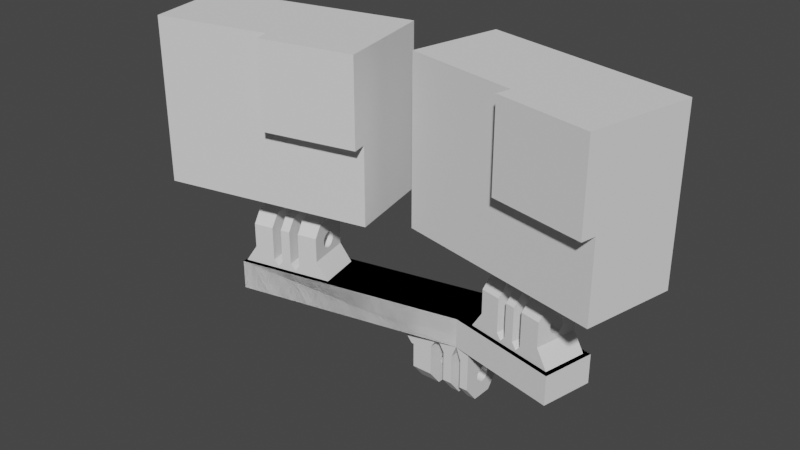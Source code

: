 # Source: DualMount_20cm.blend  (saved by Blender 2.93.21; exported with 4.5.12 LTS)
import bpy
from mathutils import Matrix  # noqa: F401  (used for matrix-valued properties, if any)

bpy.ops.wm.read_factory_settings(use_empty=True)
scene = bpy.context.scene
scene.name = 'Scene'

# ---- collections
col_collection = bpy.data.collections.new('Collection'); scene.collection.children.link(col_collection)

# ---- world
world_world = bpy.data.worlds.new('World'); scene.world = world_world
world_world.use_nodes = True; world_world.node_tree.nodes.clear()
_N = world_world.node_tree.nodes; _L = world_world.node_tree.links
n0 = _N.new('ShaderNodeOutputWorld'); n0.name = 'World Output'; n0.location = (300, 300)
n1 = _N.new('ShaderNodeBackground'); n1.name = 'Background'; n1.location = (10, 300)
n1.inputs[0].default_value = (0.05088, 0.05088, 0.05088, 1.0)
_L.new(n1.outputs[0], n0.inputs[0])
n0.is_active_output = True
world_world.color = (0.05088, 0.05088, 0.05088)
world_world.use_sun_shadow = False
world_world.sun_shadow_jitter_overblur = 0.0

# ---- meshes
me_015 = bpy.data.meshes.new('立方体.015')
me_015.from_pydata([(-1.0, -1.0, -1.0), (-1.0, -1.0, 1.0), (-1.0, 1.0, -1.0), (-1.0, 1.0, 1.0), (1.0, -1.0, -1.0), (1.0, -1.0, 1.0), (1.0, 1.0, -1.0), (1.0, 1.0, 1.0), (0.1042, -1.322, -0.04), (0.1042, -1.322, 1.0), (0.1042, -1.0, 1.0), (1.0, -1.322, -0.04), (1.0, -1.322, 1.0), (1.0, -1.0, -0.04), (1.0, -1.0, 1.0), (1.0, -1.0, 1.0), (1.0, -1.0, -0.04), (1.0, -1.0, -0.04), (0.1042, -1.0, -0.04), (0.1042, -1.0, 1.0)], [], [(0, 1, 3, 2), (2, 3, 7, 6), (17, 4, 6, 7, 15, 16), (19, 1, 0, 4, 17, 18), (2, 6, 4, 0), (15, 7, 3, 1, 19, 10), (5, 15, 10, 19), (8, 9, 19, 18), (15, 14, 13, 16), (13, 14, 12, 11), (11, 12, 9, 8), (13, 11, 8, 18, 17, 16), (5, 19, 9, 12, 14, 15)])
_uv = me_015.uv_layers.new(name='UVマップ')
_uv.uv.foreach_set('vector', [0.375, 0.0, 0.625, 0.0, 0.625, 0.25, 0.375, 0.25, 0.375, 0.25, 0.625, 0.25, 0.625, 0.5, 0.375, 0.5, 0.495, 0.75, 0.375, 0.75, 0.375, 0.5, 0.625, 0.5, 0.625, 0.75, 0.495, 0.75, 0.625, 0.862, 0.625, 1.0, 0.375, 1.0, 0.375, 0.75, 0.495, 0.75, 0.495, 0.862, 0.125, 0.5, 0.375, 0.5, 0.375, 0.75, 0.125, 0.75, 0.625, 0.75, 0.625, 0.5, 0.875, 0.5, 0.875, 0.75, 0.737, 0.75, 0.737, 0.75, 0.625, 0.75, 0.625, 0.75, 0.737, 0.75, 0.737, 0.75, 0.375, 0.0, 0.625, 0.0, 0.625, 0.25, 0.375, 0.25, 0.625, 0.5, 0.625, 0.5, 0.375, 0.5, 0.375, 0.5, 0.375, 0.5, 0.625, 0.5, 0.625, 0.75, 0.375, 0.75, 0.375, 0.75, 0.625, 0.75, 0.625, 1.0, 0.375, 1.0, 0.375, 0.5, 0.375, 0.75, 0.125, 0.75, 0.125, 0.5, 0.375, 0.5, 0.375, 0.5, 0.625, 0.5, 0.875, 0.5, 0.875, 0.75, 0.625, 0.75, 0.625, 0.5, 0.625, 0.5])
me_015.use_remesh_fix_poles = True
me_015.use_remesh_preserve_attributes = False
me_015.update()
me_018 = bpy.data.meshes.new('立方体.018')
me_018.from_pydata([(-1.0, -1.0, -1.0), (-1.0, -1.0, 1.0), (-1.0, 1.0, -1.0), (-1.0, 1.0, 1.0), (1.0, -1.0, -1.0), (1.0, -1.0, 1.0), (1.0, 1.0, -1.0), (1.0, 1.0, 1.0), (0.1042, -1.322, -0.04), (0.1042, -1.322, 1.0), (0.1042, -1.0, 1.0), (1.0, -1.322, -0.04), (1.0, -1.322, 1.0), (1.0, -1.0, -0.04), (1.0, -1.0, 1.0), (1.0, -1.0, 1.0), (1.0, -1.0, -0.04), (1.0, -1.0, -0.04), (0.1042, -1.0, -0.04), (0.1042, -1.0, 1.0)], [], [(0, 1, 3, 2), (2, 3, 7, 6), (17, 4, 6, 7, 15, 16), (19, 1, 0, 4, 17, 18), (2, 6, 4, 0), (15, 7, 3, 1, 19, 10), (5, 15, 10, 19), (8, 9, 19, 18), (15, 14, 13, 16), (13, 14, 12, 11), (11, 12, 9, 8), (13, 11, 8, 18, 17, 16), (5, 19, 9, 12, 14, 15)])
_uv = me_018.uv_layers.new(name='UVマップ')
_uv.uv.foreach_set('vector', [0.375, 0.0, 0.625, 0.0, 0.625, 0.25, 0.375, 0.25, 0.375, 0.25, 0.625, 0.25, 0.625, 0.5, 0.375, 0.5, 0.495, 0.75, 0.375, 0.75, 0.375, 0.5, 0.625, 0.5, 0.625, 0.75, 0.495, 0.75, 0.625, 0.862, 0.625, 1.0, 0.375, 1.0, 0.375, 0.75, 0.495, 0.75, 0.495, 0.862, 0.125, 0.5, 0.375, 0.5, 0.375, 0.75, 0.125, 0.75, 0.625, 0.75, 0.625, 0.5, 0.875, 0.5, 0.875, 0.75, 0.737, 0.75, 0.737, 0.75, 0.625, 0.75, 0.625, 0.75, 0.737, 0.75, 0.737, 0.75, 0.375, 0.0, 0.625, 0.0, 0.625, 0.25, 0.375, 0.25, 0.625, 0.5, 0.625, 0.5, 0.375, 0.5, 0.375, 0.5, 0.375, 0.5, 0.625, 0.5, 0.625, 0.75, 0.375, 0.75, 0.375, 0.75, 0.625, 0.75, 0.625, 1.0, 0.375, 1.0, 0.375, 0.5, 0.375, 0.75, 0.125, 0.75, 0.125, 0.5, 0.375, 0.5, 0.375, 0.5, 0.625, 0.5, 0.875, 0.5, 0.875, 0.75, 0.625, 0.75, 0.625, 0.5, 0.625, 0.5])
me_018.use_remesh_fix_poles = True
me_018.use_remesh_preserve_attributes = False
me_018.update()
me_016 = bpy.data.meshes.new('立方体.016')
me_016.from_pydata([(-2.0, -1.0, -1.0), (-2.0, -1.0, 1.0), (-2.0, 1.0, -1.0), (-2.0, 1.0, 1.0), (-1.192e-07, -1.0, -1.0), (-1.192e-07, -1.0, 1.0), (-1.192e-07, 1.0, -1.0), (-1.192e-07, 1.0, 1.0)], [], [(0, 1, 3, 2), (2, 3, 7, 6), (6, 7, 5, 4), (4, 5, 1, 0), (2, 6, 4, 0), (7, 3, 1, 5)])
_uv = me_016.uv_layers.new(name='UVマップ')
_uv.uv.foreach_set('vector', [0.375, 0.0, 0.625, 0.0, 0.625, 0.25, 0.375, 0.25, 0.375, 0.25, 0.625, 0.25, 0.625, 0.5, 0.375, 0.5, 0.375, 0.5, 0.625, 0.5, 0.625, 0.75, 0.375, 0.75, 0.375, 0.75, 0.625, 0.75, 0.625, 1.0, 0.375, 1.0, 0.125, 0.5, 0.375, 0.5, 0.375, 0.75, 0.125, 0.75, 0.625, 0.5, 0.875, 0.5, 0.875, 0.75, 0.625, 0.75])
me_016.use_remesh_fix_poles = True
me_016.use_remesh_preserve_attributes = False
me_016.update()
me_004 = bpy.data.meshes.new('立方体.004')
me_004.from_pydata([(0.0, -1.0, -1.0), (0.0, -1.0, 1.0), (0.0, 1.0, -1.0), (0.0, 1.0, 1.0), (2.0, -1.0, -1.0), (2.0, -1.0, 1.0), (2.0, 1.0, -1.0), (2.0, 1.0, 1.0)], [], [(0, 1, 3, 2), (2, 3, 7, 6), (6, 7, 5, 4), (4, 5, 1, 0), (2, 6, 4, 0), (7, 3, 1, 5)])
_uv = me_004.uv_layers.new(name='UVマップ')
_uv.uv.foreach_set('vector', [0.375, 0.0, 0.625, 0.0, 0.625, 0.25, 0.375, 0.25, 0.375, 0.25, 0.625, 0.25, 0.625, 0.5, 0.375, 0.5, 0.375, 0.5, 0.625, 0.5, 0.625, 0.75, 0.375, 0.75, 0.375, 0.75, 0.625, 0.75, 0.625, 1.0, 0.375, 1.0, 0.125, 0.5, 0.375, 0.5, 0.375, 0.75, 0.125, 0.75, 0.625, 0.5, 0.875, 0.5, 0.875, 0.75, 0.625, 0.75])
me_004.use_remesh_fix_poles = True
me_004.use_remesh_preserve_attributes = False
me_004.update()
me_002 = bpy.data.meshes.new('立方体.002')
me_002.from_pydata([(-2.0, -1.0, -1.0), (-2.0, -1.0, 1.0), (-2.0, 1.0, -1.0), (-2.0, 1.0, 1.0), (-1.192e-07, -1.0, -1.0), (-1.192e-07, -1.0, 1.0), (-1.192e-07, 1.0, -1.0), (-1.192e-07, 1.0, 1.0), (-0.09152, -0.9135, -1.0), (-0.09152, -0.9135, 1.0), (0.09152, 0.9135, -1.0), (0.09152, 0.9135, 1.0), (0.8243, -2.726, -1.0), (0.8243, -2.726, 1.0), (1.007, -0.8987, -1.0), (1.007, -0.8987, 1.0), (-1.192e-07, -1.19e-06, 1.0), (-1.192e-07, -1.19e-06, -1.0), (-0.04783, -1.0, 1.0), (-0.04783, -1.0, -1.0), (1.006e-07, 1.0, -1.0), (1.006e-07, 1.0, 1.0), (0.09152, 0.9135, -1.0), (0.09152, 0.9135, 1.0), (1.192e-07, 1.19e-06, 1.0), (1.192e-07, 1.19e-06, -1.0), (0.04783, 1.0, 1.0), (0.04783, 1.0, -1.0)], [], [(0, 1, 3, 2), (2, 3, 7, 6), (6, 7, 16, 17), (1, 0, 19, 18), (8, 19, 0, 2, 6, 17), (4, 19, 8, 17), (3, 1, 18, 9, 16, 7), (16, 9, 18, 5), (16, 11, 10, 17), (10, 11, 15, 14), (14, 15, 13, 12), (12, 13, 18, 19), (4, 17, 10, 14, 12, 19), (16, 5, 18, 13, 15, 11), (21, 20, 25, 24), (27, 20, 21, 26), (20, 27, 22, 25), (24, 23, 26, 21), (22, 23, 24, 25), (26, 23, 22, 27)])
_uv = me_002.uv_layers.new(name='UVマップ')
_uv.uv.foreach_set('vector', [0.375, 0.0, 0.625, 0.0, 0.625, 0.25, 0.375, 0.25, 0.375, 0.25, 0.625, 0.25, 0.625, 0.5, 0.375, 0.5, 0.375, 0.5, 0.625, 0.5, 0.625, 0.625, 0.375, 0.625, 0.625, 1.0, 0.375, 1.0, 0.375, 0.756, 0.625, 0.756, 0.3636, 0.7392, 0.369, 0.75, 0.125, 0.75, 0.125, 0.5, 0.375, 0.5, 0.375, 0.625, 0.375, 0.75, 0.369, 0.75, 0.3636, 0.7392, 0.375, 0.625, 0.875, 0.5, 0.875, 0.75, 0.631, 0.75, 0.6364, 0.7392, 0.625, 0.625, 0.625, 0.5, 0.625, 0.625, 0.6364, 0.7392, 0.631, 0.75, 0.625, 0.75, 0.625, 0.125, 0.625, 0.25, 0.375, 0.25, 0.375, 0.125, 0.375, 0.25, 0.625, 0.25, 0.625, 0.5, 0.375, 0.5, 0.375, 0.5, 0.625, 0.5, 0.625, 0.75, 0.375, 0.75, 0.375, 0.75, 0.625, 0.75, 0.625, 0.9881, 0.375, 0.9881, 0.1478, 0.7392, 0.125, 0.625, 0.125, 0.5, 0.375, 0.5, 0.375, 0.75, 0.1369, 0.75, 0.875, 0.625, 0.8522, 0.7392, 0.8631, 0.75, 0.625, 0.75, 0.625, 0.5, 0.875, 0.5, 0.625, 0.75, 0.375, 0.75, 0.375, 0.625, 0.625, 0.625, 0.375, 0.756, 0.375, 0.75, 0.625, 0.75, 0.625, 0.756, 0.375, 0.75, 0.369, 0.75, 0.3636, 0.7392, 0.375, 0.625, 0.625, 0.625, 0.6364, 0.7392, 0.631, 0.75, 0.625, 0.75, 0.375, 0.0, 0.625, 0.0, 0.625, 0.125, 0.375, 0.125, 0.625, 0.9881, 0.625, 1.0, 0.375, 1.0, 0.375, 0.9881])
me_002.use_remesh_fix_poles = True
me_002.use_remesh_preserve_attributes = False
me_002.update()
me_009 = bpy.data.meshes.new('立方体.009')
me_009.from_pydata([(-0.04678, 0.9781, -1.0), (-0.04678, 0.9781, 1.0), (0.04678, 0.9781, -1.0), (0.04678, 0.9781, 1.0), (6.094e-08, 1.274e-06, 1.0), (6.094e-08, 1.274e-06, -1.0), (5.44e-08, 1.022, 1.0), (5.44e-08, 1.022, -1.0)], [], [(1, 0, 5, 4), (7, 0, 1, 6), (0, 7, 2, 5), (4, 3, 6, 1), (2, 3, 4, 5), (6, 3, 2, 7)])
_uv = me_009.uv_layers.new(name='UVマップ')
_uv.uv.foreach_set('vector', [0.625, 0.75, 0.375, 0.75, 0.375, 0.625, 0.625, 0.625, 0.375, 0.756, 0.375, 0.75, 0.625, 0.75, 0.625, 0.756, 0.375, 0.75, 0.369, 0.75, 0.3636, 0.7392, 0.375, 0.625, 0.625, 0.625, 0.6364, 0.7392, 0.631, 0.75, 0.625, 0.75, 0.375, 0.0, 0.625, 0.0, 0.625, 0.125, 0.375, 0.125, 0.625, 0.9881, 0.625, 1.0, 0.375, 1.0, 0.375, 0.9881])
me_009.use_remesh_fix_poles = True
me_009.use_remesh_preserve_attributes = False
me_009.update()
me_017 = bpy.data.meshes.new('立方体.017')
me_017.from_pydata([(-1.0, -1.0, -1.0), (-1.0, 1.0, -1.0), (1.0, -1.0, -1.0), (1.0, 1.0, -1.0), (-0.1379, 1.0, 0.08108), (-0.1379, 1.0, -0.6486), (-0.1379, 1.0, -0.4054), (-0.1379, -1.0, 0.08108), (-0.1379, -1.0, -0.4054), (-0.1379, -1.0, -0.6486), (0.262, 1.0, -0.8919), (0.262, -1.0, -0.8919), (-1.0, -1.0, 0.5472), (-1.0, -0.5472, 1.0), (-1.0, 0.5472, 1.0), (-1.0, 1.0, 0.5472), (1.0, -0.5472, 1.0), (1.0, -1.0, 0.5472), (1.0, 1.0, 0.5472), (1.0, 0.5472, 1.0), (-0.1379, 0.5472, 1.0), (-0.1379, 1.0, 0.5472), (-0.1379, -1.0, 0.5472), (-0.1379, -0.5472, 1.0), (1.0, -1.0, -0.3514), (1.0, 1.0, -0.3514), (1.345, -1.0, -1.0), (1.345, 1.0, -1.0), (-1.345, -1.0, -1.0), (-1.345, 1.0, -1.0), (-1.0, -1.0, -0.3514), (-1.0, 1.0, -0.3514), (1.0, -0.3388, 0.2759), (1.0, -0.3256, 0.2959), (1.0, -0.2037, -0.08503), (-1.0, -0.3256, 0.2959), (-1.0, -0.3049, 0.3273), (-0.1379, -0.3596, 0.2202), (-1.0, -0.3049, -0.003008), (1.0, -0.2593, -0.04806), (-0.1379, -0.3388, 0.2759), (-1.0, -0.2593, 0.3724), (-0.1379, -0.3049, -0.003008), (1.0, -0.3049, -0.003008), (-1.0, -0.2037, 0.4094), (-0.1379, -0.351, 0.08108), (-0.1379, -0.3596, 0.1042), (-1.0, -0.1403, 0.4368), (1.0, -0.3596, 0.1042), (1.0, -0.3667, 0.1622), (1.0, -0.3388, 0.04839), (1.0, -0.3596, 0.2202), (-0.1379, -0.3049, 0.3273), (-1.0, 0.3256, 0.2959), (-0.1379, -0.2593, 0.3724), (-1.0, 0.3049, 0.3273), (-0.1379, -0.2037, 0.4094), (1.0, 0.3388, 0.04839), (-1.0, 0.2593, 0.3724), (1.0, 0.3667, 0.1622), (1.0, 0.3596, 0.1042), (1.0, 0.3596, 0.2202), (-1.0, 0.2037, 0.4094), (-1.0, -0.3388, 0.04839), (-0.1379, -0.3388, 0.04839), (-0.1379, -0.1403, 0.4368), (-1.0, 0.1403, 0.4368), (1.0, 0.3388, 0.2759), (1.0, 0.3256, 0.2959), (-0.1379, 0.3596, 0.2202), (-0.1379, 0.3388, 0.2759), (-1.0, 0.07153, 0.4537), (1.0, 0.2037, -0.08503), (-0.1379, 0.3667, 0.1622), (-1.0, -0.07153, 0.4537), (1.0, 0.2593, -0.04806), (-0.1379, -0.2593, -0.04806), (-1.0, 4.372e-09, 0.4595), (-1.0, -0.3596, 0.1042), (-0.1379, 0.3049, 0.3273), (1.0, 0.3049, -0.003008), (-1.0, -0.3388, 0.2759), (-0.1379, 0.2593, 0.3724), (-1.0, -0.2037, -0.08503), (-0.1379, 0.351, 0.08108), (1.0, -0.1403, -0.1125), (1.0, -1.603e-08, -0.1351), (1.0, -0.07153, -0.1294), (-1.0, 0.3667, 0.1622), (1.0, 0.07153, -0.1294), (1.0, 0.1403, -0.1125), (-0.1379, 0.3596, 0.1042), (-0.1379, 0.3049, -0.003008), (-0.1379, 0.3388, 0.04839), (-1.0, -0.2593, -0.04806), (-0.1379, 0.2037, 0.4094), (-0.1379, 0.2593, -0.04806), (1.0, -0.3049, 0.3273), (-1.0, 0.3596, 0.1042), (-0.1379, 0.1403, 0.4368), (1.0, -0.2593, 0.3724), (-1.0, -0.3667, 0.1622), (-1.0, -0.3596, 0.2202), (1.0, -0.2037, 0.4094), (-0.1379, 0.07153, 0.4537), (-0.1379, -0.3667, 0.1622), (-0.1379, -0.2037, -0.08503), (-0.1379, -0.07153, -0.1294), (-0.1379, -0.1403, -0.1125), (-0.1379, -1.603e-08, -0.1351), (-0.1379, 0.07153, -0.1294), (-0.1379, -0.07153, 0.4537), (-0.1379, 0.2037, -0.08503), (-0.1379, 0.1403, -0.1125), (1.0, -0.1403, 0.4368), (-1.0, 0.3388, 0.04839), (-1.0, 0.3596, 0.2202), (-0.1379, 4.372e-09, 0.4595), (1.0, 0.3049, 0.3273), (1.0, 0.2593, 0.3724), (1.0, 0.2037, 0.4094), (-1.0, 0.3388, 0.2759), (1.0, 0.1403, 0.4368), (-1.0, 0.2037, -0.08503), (1.0, 0.07153, 0.4537), (-1.0, 0.2593, -0.04806), (1.0, -0.07153, 0.4537), (1.0, 4.372e-09, 0.4595), (-1.0, 0.3049, -0.003008), (-1.0, -0.1403, -0.1125), (-1.0, -1.603e-08, -0.1351), (-1.0, -0.07153, -0.1294), (-1.0, 0.07153, -0.1294), (-1.0, 0.1403, -0.1125), (-0.4138, -0.5472, 1.0), (-0.4138, 0.07153, -0.1294), (-0.4138, 0.5472, 1.0), (-0.1379, 1.0, -0.6486), (-0.4138, -0.3388, 0.04839), (-0.4138, 0.3596, 0.1042), (-0.4138, 0.2593, 0.3724), (-0.4138, 0.1403, -0.1125), (-0.4138, -0.2593, 0.3724), (-0.4138, 0.3667, 0.1622), (-0.1379, -1.0, -0.6486), (-0.4138, 1.0, 0.0944), (-0.4138, -1.603e-08, -0.1351), (-0.4138, -0.2037, 0.4094), (-0.4138, 1.0, 0.5472), (-0.4138, 0.3388, 0.04839), (-0.4138, 0.3049, 0.3273), (-0.4138, -0.3596, 0.1042), (-0.4138, -1.0, 0.5472), (-0.4138, 0.3388, 0.2759), (-0.4138, -0.07153, -0.1294), (-0.4138, 1.0, -0.6973), (-0.4138, -0.1403, 0.4368), (-0.4138, 0.3049, -0.003008), (-0.4138, -0.07153, 0.4537), (-0.4138, -0.1403, -0.1125), (-0.2828, 1.0, -0.9027), (-0.4138, -0.3667, 0.1622), (-0.269, 1.0, -0.9027), (-0.4138, 0.3596, 0.2202), (-0.1379, 1.0, -0.6973), (-0.4138, -0.2037, -0.08503), (-0.4138, -1.0, 0.0944), (-0.4138, 4.372e-09, 0.4595), (-0.4138, -0.3596, 0.2202), (-0.4138, 0.2593, -0.04806), (-0.4138, -0.2593, -0.04806), (-0.4138, -1.0, -0.6973), (-0.4138, 0.07153, 0.4537), (-0.4138, -0.3388, 0.2759), (-0.4138, 0.2037, -0.08503), (-0.4138, -0.3049, -0.003008), (-0.2828, -1.0, -0.9027), (-0.269, -1.0, -0.9027), (-0.4138, 0.1403, 0.4368), (-0.1379, -1.0, -0.6973), (-0.4138, -0.3049, 0.3273), (-0.4138, 0.2037, 0.4094), (0.4138, 0.5472, 1.0), (0.4138, -0.5472, 1.0), (0.4138, -0.3388, 0.04839), (0.1379, 0.2037, -0.08503), (0.4138, 0.2037, 0.4094), (0.4138, -0.3049, -0.003008), (0.2619, -1.0, -0.8916), (0.1379, 0.1403, -0.1125), (0.1379, 1.0, 0.08108), (0.1379, 1.0, 0.5472), (0.4138, -0.2593, 0.3724), (0.2619, 1.0, -0.8916), (0.4138, 0.2593, 0.3724), (0.4138, 1.0, 0.5472), (0.4138, 1.0, 0.0944), (0.4138, -0.3049, 0.3273), (0.1379, -0.3049, -0.003008), (0.4138, 0.1403, -0.1125), (0.1379, 0.2037, 0.4094), (0.4138, 0.07153, -0.1294), (0.1379, -0.2593, 0.3724), (0.4138, 1.0, -0.6973), (0.2621, -1.0, -0.8919), (0.1379, -0.3388, 0.04839), (0.1379, 0.2593, 0.3724), (0.2621, 1.0, -0.8919), (0.1379, -0.2037, 0.4094), (0.1379, 0.07153, -0.1294), (0.1379, -0.5472, 1.0), (0.4138, 0.3049, 0.3273), (0.4138, -0.2037, 0.4094), (0.1379, -1.0, 0.5472), (0.1379, 0.3049, 0.3273), (0.1379, -1.0, 0.08108), (0.4138, -1.603e-08, -0.1351), (0.4138, 0.3388, 0.2759), (0.4138, 0.3596, 0.1042), (0.1379, -0.3596, 0.1042), (0.4138, 0.3667, 0.1622), (0.269, 1.0, -0.9027), (0.2828, 1.0, -0.9027), (0.1379, -0.1403, 0.4368), (0.1379, -1.603e-08, -0.1351), (0.1379, 0.3667, 0.1622), (0.1379, 1.0, -0.6973), (0.4138, -0.1403, 0.4368), (0.1379, 0.5472, 1.0), (0.4138, -0.3596, 0.1042), (0.1379, 0.3596, 0.1042), (0.4138, -0.07153, -0.1294), (0.4138, -1.0, 0.5472), (0.1379, 0.3388, 0.2759), (0.4138, 0.3388, 0.04839), (0.1379, -0.07153, -0.1294), (0.4138, 0.3596, 0.2202), (0.1379, -0.3667, 0.1622), (0.4138, -0.1403, -0.1125), (0.1379, -0.07153, 0.4537), (0.4138, -0.3667, 0.1622), (0.4138, -1.0, 0.0944), (0.4138, -0.07153, 0.4537), (0.1379, 0.3388, 0.04839), (0.1379, 0.3596, 0.2202), (0.4138, -1.0, -0.6973), (0.1379, -0.1403, -0.1125), (0.4138, 4.372e-09, 0.4595), (0.4138, -0.2037, -0.08503), (0.1379, -0.3596, 0.2202), (0.4138, -0.3596, 0.2202), (0.4138, 0.3049, -0.003008), (0.1379, 4.372e-09, 0.4595), (0.1379, -0.2037, -0.08503), (0.1379, 0.3049, -0.003008), (0.4138, 0.07153, 0.4537), (0.4138, -0.2593, -0.04806), (0.4138, 0.2593, -0.04806), (0.1379, -0.3388, 0.2759), (0.4138, -0.3388, 0.2759), (0.1379, -0.2593, -0.04806), (0.269, -1.0, -0.9027), (0.2828, -1.0, -0.9027), (0.1379, 0.07153, 0.4537), (0.1379, 0.2593, -0.04806), (0.1379, -1.0, -0.6973), (0.4138, 0.1403, 0.4368), (0.1379, -0.3049, 0.3273), (0.4138, 0.2037, -0.08503), (0.1379, 0.1403, 0.4368)], [], [(134, 13, 14, 136), (67, 68, 18, 3, 2, 17, 33, 32, 51, 49, 48, 50, 43, 39, 34, 85, 87, 86, 89, 90, 72, 75, 80, 57, 60, 59, 61), (33, 17, 16, 19, 18, 68, 118, 119, 120, 122, 124, 127, 126, 114, 103, 100, 97), (182, 19, 16, 183), (53, 15, 14, 13, 12, 35, 36, 41, 44, 47, 74, 77, 71, 66, 62, 58, 55), (81, 35, 12, 0, 1, 15, 53, 121, 116, 88, 98, 115, 128, 125, 123, 133, 132, 130, 131, 129, 83, 94, 38, 63, 78, 101, 102), (1, 0, 2, 3), (207, 10, 193, 226, 190, 191, 21, 4, 6, 5, 137, 164, 162, 160, 155, 145, 148, 15, 1, 3, 18, 195, 196, 203, 222, 221), (91, 84, 4, 21, 20, 23, 22, 7, 45, 46, 105, 37, 40, 52, 54, 56, 65, 111, 117, 104, 99, 95, 82, 79, 70, 69, 73), (210, 23, 20, 228), (64, 45, 7, 8, 6, 4, 84, 93, 92, 96, 112, 113, 110, 109, 107, 108, 106, 76, 42), (8, 9, 5, 6), (137, 5, 9, 144), (10, 11, 188, 193), (204, 11, 10, 207), (14, 15, 148, 136), (12, 13, 134, 152), (22, 23, 210, 213), (195, 18, 19, 182), (20, 21, 191, 228), (183, 16, 17, 232), (11, 204, 261, 262, 245, 241, 232, 17, 2, 0, 12, 152, 166, 171, 176, 177, 179, 144, 9, 8, 7, 22, 213, 215, 265, 188), (2, 24, 25, 3), (24, 2, 26), (25, 27, 3), (3, 27, 26, 2), (25, 24, 26, 27), (1, 31, 30, 0), (29, 1, 0, 28), (29, 31, 1), (30, 31, 29, 28), (28, 0, 30), (220, 59, 60, 218), (98, 88, 143, 139), (230, 91, 73, 225), (115, 98, 139, 149), (218, 60, 57, 234), (243, 93, 84, 91, 230), (157, 128, 115, 149), (57, 80, 251, 234), (254, 92, 93, 243), (125, 128, 157, 169), (80, 75, 257, 251), (264, 96, 92, 254), (174, 123, 125, 169), (257, 75, 72, 268), (185, 112, 96, 264), (141, 133, 123, 174), (268, 72, 90, 199), (189, 113, 112, 185), (135, 132, 133, 141), (90, 89, 201, 199), (209, 110, 113, 189), (146, 130, 132, 135), (89, 86, 216, 201), (224, 109, 110, 209), (154, 131, 130, 146), (86, 87, 231, 216), (235, 107, 109, 224), (159, 129, 131, 154), (87, 85, 238, 231), (246, 108, 107, 235), (165, 83, 129, 159), (238, 85, 34, 248), (253, 106, 108, 246), (170, 94, 83, 165), (248, 34, 39, 256), (260, 76, 106, 253), (175, 38, 94, 170), (256, 39, 43, 187), (42, 76, 260, 198), (63, 38, 175, 138), (187, 43, 50, 184), (64, 42, 198, 205), (78, 63, 138, 151), (46, 45, 64, 205, 219), (184, 50, 48, 229), (101, 78, 151, 161), (105, 46, 219, 237), (229, 48, 49, 240), (102, 101, 161, 168), (37, 105, 237, 249), (240, 49, 51, 250), (81, 102, 168, 173), (40, 37, 249, 258), (250, 51, 32, 259), (180, 36, 35, 81, 173), (52, 40, 258, 267), (32, 33, 97, 197, 259), (54, 52, 267, 202), (41, 36, 180, 142), (197, 97, 100, 192), (44, 41, 142, 147), (56, 54, 202, 208), (192, 100, 103, 212), (47, 44, 147, 156), (65, 56, 208, 223), (212, 103, 114, 227), (74, 47, 156, 158), (111, 65, 223, 239), (227, 114, 126, 242), (77, 74, 158, 167), (242, 126, 127, 247), (117, 111, 239, 252), (71, 77, 167, 172), (247, 127, 124, 255), (104, 117, 252, 263), (66, 71, 172, 178), (255, 124, 122, 266), (99, 104, 263, 269), (62, 66, 178, 181), (266, 122, 120, 186), (95, 99, 269, 200), (58, 62, 181, 140), (186, 120, 119, 194), (82, 95, 200, 206), (55, 58, 140, 150), (194, 119, 118, 211), (79, 82, 206, 214), (53, 55, 150, 153, 121), (118, 68, 67, 217, 211), (233, 70, 79, 214), (116, 121, 153, 163), (67, 61, 236, 217), (244, 69, 70, 233), (236, 61, 59, 220), (88, 116, 163, 143), (225, 73, 69, 244), (161, 166, 152, 134, 136, 148, 145, 143, 163, 153, 150, 140, 181, 178, 172, 167, 158, 156, 147, 142, 180, 173, 168), (151, 138, 175, 170, 165, 159, 154, 146, 135, 141, 174, 169, 157, 149, 139, 143, 145, 155, 171, 166, 161), (144, 179, 164, 137), (160, 162, 177, 176), (171, 155, 160, 176), (177, 162, 164, 179), (190, 225, 244, 233, 214, 206, 200, 269, 263, 252, 239, 223, 208, 202, 267, 258, 249, 237, 215, 213, 210, 228, 191), (190, 226, 265, 215, 237, 219, 205, 198, 260, 253, 246, 235, 224, 209, 189, 185, 264, 254, 243, 230, 225), (220, 196, 195, 182, 183, 232, 241, 240, 250, 259, 197, 192, 212, 227, 242, 247, 255, 266, 186, 194, 211, 217, 236), (187, 184, 229, 240, 241, 245, 203, 196, 220, 218, 234, 251, 257, 268, 199, 201, 216, 231, 238, 248, 256), (221, 222, 262, 261), (207, 221, 261, 204), (193, 188, 265, 226), (262, 222, 203, 245)])
_uv = me_017.uv_layers.new(name='UVマップ')
_uv.uv.foreach_set('vector', [0.8017, 0.6934, 0.875, 0.6934, 0.875, 0.5566, 0.8017, 0.5566, 0.5345, 0.5827, 0.537, 0.5843, 0.5684, 0.5, 0.375, 0.5, 0.375, 0.75, 0.5684, 0.75, 0.537, 0.6657, 0.5345, 0.6673, 0.5275, 0.67, 0.5203, 0.6708, 0.513, 0.67, 0.506, 0.6673, 0.4996, 0.6631, 0.494, 0.6574, 0.4894, 0.6505, 0.4859, 0.6425, 0.4838, 0.6339, 0.4831, 0.625, 0.4838, 0.6161, 0.4859, 0.6075, 0.4894, 0.5995, 0.494, 0.5926, 0.4996, 0.5869, 0.506, 0.5827, 0.513, 0.58, 0.5203, 0.5792, 0.5275, 0.58, 0.537, 0.6657, 0.5684, 0.75, 0.625, 0.6934, 0.625, 0.5566, 0.5684, 0.5, 0.537, 0.5843, 0.5409, 0.5869, 0.5465, 0.5926, 0.5512, 0.5995, 0.5546, 0.6075, 0.5567, 0.6161, 0.5574, 0.625, 0.5567, 0.6339, 0.5546, 0.6425, 0.5512, 0.6505, 0.5465, 0.6574, 0.5409, 0.6631, 0.6983, 0.5566, 0.625, 0.5566, 0.625, 0.6934, 0.6983, 0.6934, 0.537, 0.1657, 0.5684, 0.25, 0.625, 0.1934, 0.625, 0.0566, 0.5684, 0.0, 0.537, 0.0843, 0.5409, 0.08689, 0.5465, 0.09259, 0.5512, 0.09954, 0.5546, 0.1075, 0.5567, 0.1161, 0.5574, 0.125, 0.5567, 0.1339, 0.5546, 0.1425, 0.5512, 0.1505, 0.5465, 0.1574, 0.5409, 0.1631, 0.5345, 0.08266, 0.537, 0.0843, 0.5684, 0.0, 0.375, 0.0, 0.375, 0.25, 0.5684, 0.25, 0.537, 0.1657, 0.5345, 0.1673, 0.5275, 0.17, 0.5203, 0.1708, 0.513, 0.17, 0.506, 0.1673, 0.4996, 0.1631, 0.494, 0.1574, 0.4894, 0.1505, 0.4859, 0.1425, 0.4838, 0.1339, 0.4831, 0.125, 0.4838, 0.1161, 0.4859, 0.1075, 0.4894, 0.09954, 0.494, 0.09259, 0.4996, 0.08689, 0.506, 0.08266, 0.513, 0.08005, 0.5203, 0.07917, 0.5275, 0.08005, 0.125, 0.5, 0.125, 0.75, 0.375, 0.75, 0.375, 0.5, 0.3885, 0.4078, 0.3885, 0.4078, 0.3886, 0.4077, 0.4128, 0.3922, 0.5101, 0.3922, 0.5684, 0.3922, 0.5684, 0.3578, 0.5101, 0.3578, 0.4493, 0.3578, 0.4189, 0.3578, 0.4189, 0.3578, 0.4128, 0.3578, 0.3872, 0.3414, 0.3872, 0.3397, 0.4128, 0.3233, 0.5118, 0.3233, 0.5684, 0.3233, 0.5684, 0.25, 0.375, 0.25, 0.375, 0.5, 0.5684, 0.5, 0.5684, 0.4267, 0.5118, 0.4267, 0.4128, 0.4267, 0.3872, 0.4103, 0.3872, 0.4086, 0.503, 0.5853, 0.5, 0.5863, 0.5, 0.5147, 0.5599, 0.5147, 0.6181, 0.5646, 0.6181, 0.6854, 0.5599, 0.7353, 0.5, 0.7353, 0.5, 0.6637, 0.503, 0.6647, 0.5104, 0.6654, 0.5179, 0.6647, 0.525, 0.6624, 0.5316, 0.6586, 0.5374, 0.6536, 0.5422, 0.6475, 0.5457, 0.6405, 0.5479, 0.6329, 0.5486, 0.625, 0.5479, 0.6171, 0.5457, 0.6095, 0.5422, 0.6025, 0.5374, 0.5964, 0.5316, 0.5914, 0.525, 0.5876, 0.5179, 0.5853, 0.5104, 0.5846, 0.7328, 0.6934, 0.7672, 0.6934, 0.7672, 0.5566, 0.7328, 0.5566, 0.4958, 0.6624, 0.5, 0.6637, 0.5, 0.7353, 0.4375, 0.7353, 0.4375, 0.5147, 0.5, 0.5147, 0.5, 0.5863, 0.4958, 0.5876, 0.4892, 0.5914, 0.4834, 0.5964, 0.4787, 0.6025, 0.4751, 0.6095, 0.473, 0.6171, 0.4722, 0.625, 0.473, 0.6329, 0.4751, 0.6405, 0.4787, 0.6475, 0.4834, 0.6536, 0.4892, 0.6586, 0.4375, 0.7353, 0.4062, 0.7353, 0.4062, 0.5147, 0.4375, 0.5147, 0.4062, 0.5147, 0.4062, 0.5147, 0.4062, 0.7353, 0.4062, 0.7353, 0.245, 0.5147, 0.245, 0.7353, 0.2448, 0.7353, 0.2448, 0.5147, 0.245, 0.7353, 0.245, 0.7353, 0.245, 0.5147, 0.245, 0.5147, 0.625, 0.25, 0.5684, 0.25, 0.5684, 0.3233, 0.625, 0.3233, 0.5684, 1.0, 0.625, 1.0, 0.625, 0.9267, 0.5684, 0.9267, 0.5684, 0.8922, 0.625, 0.8922, 0.625, 0.8578, 0.5684, 0.8578, 0.5684, 0.4267, 0.5684, 0.5, 0.625, 0.5, 0.625, 0.4267, 0.625, 0.3578, 0.5684, 0.3578, 0.5684, 0.3922, 0.625, 0.3922, 0.625, 0.8233, 0.625, 0.75, 0.5684, 0.75, 0.5684, 0.8233, 0.3885, 0.8422, 0.3885, 0.8422, 0.3872, 0.8414, 0.3872, 0.8397, 0.4128, 0.8233, 0.5118, 0.8233, 0.5684, 0.8233, 0.5684, 0.75, 0.375, 0.75, 0.375, 1.0, 0.5684, 1.0, 0.5684, 0.9267, 0.5118, 0.9267, 0.4128, 0.9267, 0.3872, 0.9103, 0.3872, 0.9086, 0.4128, 0.8922, 0.4189, 0.8922, 0.4189, 0.8922, 0.4493, 0.8922, 0.5101, 0.8922, 0.5684, 0.8922, 0.5684, 0.8578, 0.5101, 0.8578, 0.4128, 0.8578, 0.3886, 0.8423, 0.375, 0.0, 0.625, 0.0, 0.625, 0.25, 0.375, 0.25, 0.625, 1.0, 0.375, 1.0, 0.375, 0.75, 0.625, 0.25, 0.375, 0.5, 0.375, 0.25, 0.125, 0.5, 0.375, 0.5, 0.375, 0.75, 0.125, 0.75, 0.875, 0.5, 0.875, 0.75, 0.375, 0.75, 0.375, 0.5, 0.375, 0.5, 0.625, 0.5, 0.625, 0.75, 0.375, 0.75, 0.125, 0.5, 0.375, 0.5, 0.375, 0.75, 0.125, 0.75, 0.375, 0.25, 0.625, 0.5, 0.375, 0.5, 0.625, 0.0, 0.625, 0.25, 0.375, 0.25, 0.375, 0.0, 0.375, 1.0, 0.375, 0.75, 0.625, 0.75, 1.0, 0.81, 1.0, 0.895, 0.9687, 0.895, 0.9688, 0.81, 0.9688, 0.605, 1.0, 0.605, 1.0, 0.69, 0.9688, 0.69, 0.9688, 0.77, 0.9688, 0.73, 1.0, 0.73, 1.0, 0.77, 0.9375, 0.605, 0.9687, 0.605, 0.9688, 0.69, 0.9375, 0.69, 0.9688, 0.81, 0.9688, 0.895, 0.9375, 0.895, 0.9375, 0.81, 0.9375, 0.77, 0.9375, 0.73, 0.9558, 0.73, 0.9688, 0.73, 0.9688, 0.77, 0.9062, 0.69, 0.9062, 0.605, 0.9375, 0.605, 0.9375, 0.69, 0.9375, 0.895, 0.9062, 0.895, 0.9063, 0.81, 0.9375, 0.81, 0.9062, 0.77, 0.9062, 0.73, 0.9375, 0.73, 0.9375, 0.77, 0.875, 0.605, 0.9062, 0.605, 0.9063, 0.69, 0.875, 0.69, 0.9062, 0.895, 0.875, 0.895, 0.875, 0.81, 0.9062, 0.81, 0.875, 0.77, 0.875, 0.73, 0.9062, 0.73, 0.9062, 0.77, 0.8438, 0.69, 0.8438, 0.605, 0.875, 0.605, 0.875, 0.69, 0.875, 0.81, 0.875, 0.895, 0.8438, 0.895, 0.8438, 0.81, 0.8438, 0.77, 0.8438, 0.73, 0.875, 0.73, 0.875, 0.77, 0.8125, 0.69, 0.8125, 0.605, 0.8437, 0.605, 0.8438, 0.69, 0.8438, 0.81, 0.8438, 0.895, 0.8125, 0.895, 0.8125, 0.81, 0.8125, 0.77, 0.8125, 0.73, 0.8438, 0.73, 0.8438, 0.77, 0.7812, 0.69, 0.7812, 0.605, 0.8125, 0.605, 0.8125, 0.69, 0.8125, 0.895, 0.7812, 0.895, 0.7812, 0.81, 0.8125, 0.81, 0.7812, 0.77, 0.7812, 0.73, 0.8125, 0.73, 0.8125, 0.77, 0.75, 0.69, 0.75, 0.605, 0.7812, 0.605, 0.7812, 0.69, 0.7812, 0.895, 0.75, 0.895, 0.75, 0.81, 0.7812, 0.81, 0.75, 0.77, 0.75, 0.73, 0.7812, 0.73, 0.7812, 0.77, 0.7188, 0.69, 0.7188, 0.605, 0.75, 0.605, 0.75, 0.69, 0.75, 0.895, 0.7187, 0.895, 0.7188, 0.81, 0.75, 0.81, 0.7188, 0.77, 0.7188, 0.73, 0.75, 0.73, 0.75, 0.77, 0.6875, 0.69, 0.6875, 0.605, 0.7188, 0.605, 0.7188, 0.69, 0.7188, 0.895, 0.6875, 0.895, 0.6875, 0.81, 0.7188, 0.81, 0.6875, 0.77, 0.6875, 0.73, 0.7188, 0.73, 0.7188, 0.77, 0.6562, 0.69, 0.6562, 0.605, 0.6875, 0.605, 0.6875, 0.69, 0.6875, 0.81, 0.6875, 0.895, 0.6562, 0.895, 0.6562, 0.81, 0.6562, 0.77, 0.6562, 0.73, 0.6875, 0.73, 0.6875, 0.77, 0.625, 0.69, 0.625, 0.605, 0.6563, 0.605, 0.6563, 0.69, 0.6562, 0.81, 0.6562, 0.895, 0.625, 0.895, 0.625, 0.81, 0.625, 0.77, 0.625, 0.73, 0.6562, 0.73, 0.6562, 0.77, 0.5938, 0.69, 0.5938, 0.605, 0.625, 0.605, 0.625, 0.69, 0.625, 0.81, 0.625, 0.895, 0.5938, 0.895, 0.5938, 0.81, 0.5938, 0.73, 0.625, 0.73, 0.625, 0.77, 0.5938, 0.77, 0.5625, 0.605, 0.5938, 0.605, 0.5938, 0.69, 0.5625, 0.69, 0.5938, 0.81, 0.5938, 0.895, 0.5625, 0.895, 0.5625, 0.81, 0.5625, 0.73, 0.5938, 0.73, 0.5938, 0.77, 0.5625, 0.77, 0.5312, 0.605, 0.5625, 0.605, 0.5625, 0.69, 0.5312, 0.69, 0.5312, 0.73, 0.5442, 0.73, 0.5625, 0.73, 0.5625, 0.77, 0.5312, 0.77, 0.5625, 0.81, 0.5625, 0.895, 0.5312, 0.895, 0.5312, 0.81, 0.5, 0.605, 0.5312, 0.605, 0.5313, 0.69, 0.5, 0.69, 0.5, 0.73, 0.5312, 0.73, 0.5312, 0.77, 0.5, 0.77, 0.5312, 0.81, 0.5312, 0.895, 0.5, 0.895, 0.5, 0.81, 0.4688, 0.605, 0.5, 0.605, 0.5, 0.69, 0.4688, 0.69, 0.4688, 0.73, 0.5, 0.73, 0.5, 0.77, 0.4688, 0.77, 0.5, 0.81, 0.5, 0.895, 0.4688, 0.895, 0.4688, 0.81, 0.4375, 0.605, 0.4688, 0.605, 0.4688, 0.69, 0.4375, 0.69, 0.4375, 0.73, 0.4688, 0.73, 0.4688, 0.77, 0.4375, 0.77, 0.4688, 0.81, 0.4688, 0.895, 0.4375, 0.895, 0.4375, 0.81, 0.4062, 0.69, 0.4062, 0.605, 0.4253, 0.605, 0.4375, 0.605, 0.4375, 0.69, 0.4062, 0.73, 0.4375, 0.73, 0.4375, 0.77, 0.4062, 0.77, 0.4375, 0.895, 0.4253, 0.895, 0.4062, 0.895, 0.4062, 0.81, 0.4375, 0.81, 0.375, 0.73, 0.4062, 0.73, 0.4062, 0.77, 0.375, 0.77, 0.375, 0.605, 0.4062, 0.605, 0.4063, 0.69, 0.375, 0.69, 0.4062, 0.81, 0.4062, 0.895, 0.375, 0.895, 0.375, 0.81, 0.3438, 0.605, 0.375, 0.605, 0.375, 0.69, 0.3438, 0.69, 0.3438, 0.73, 0.375, 0.73, 0.375, 0.77, 0.3438, 0.77, 0.375, 0.81, 0.375, 0.895, 0.3438, 0.895, 0.3438, 0.81, 0.3125, 0.605, 0.3438, 0.605, 0.3438, 0.69, 0.3125, 0.69, 0.3125, 0.73, 0.3438, 0.73, 0.3438, 0.77, 0.3125, 0.77, 0.3438, 0.81, 0.3438, 0.895, 0.3125, 0.895, 0.3125, 0.81, 0.2812, 0.605, 0.3125, 0.605, 0.3125, 0.69, 0.2812, 0.69, 0.2812, 0.73, 0.3125, 0.73, 0.3125, 0.77, 0.2812, 0.77, 0.3125, 0.81, 0.3125, 0.895, 0.2812, 0.895, 0.2812, 0.81, 0.25, 0.605, 0.2812, 0.605, 0.2812, 0.69, 0.25, 0.69, 0.2812, 0.81, 0.2812, 0.895, 0.25, 0.895, 0.25, 0.81, 0.25, 0.73, 0.2812, 0.73, 0.2812, 0.77, 0.25, 0.77, 0.2188, 0.605, 0.25, 0.605, 0.25, 0.69, 0.2188, 0.69, 0.25, 0.81, 0.25, 0.895, 0.2188, 0.895, 0.2188, 0.81, 0.2188, 0.73, 0.25, 0.73, 0.25, 0.77, 0.2188, 0.77, 0.1875, 0.605, 0.2188, 0.605, 0.2188, 0.69, 0.1875, 0.69, 0.2188, 0.81, 0.2188, 0.895, 0.1875, 0.895, 0.1875, 0.81, 0.1875, 0.73, 0.2188, 0.73, 0.2188, 0.77, 0.1875, 0.77, 0.1562, 0.605, 0.1875, 0.605, 0.1875, 0.69, 0.1562, 0.69, 0.1875, 0.81, 0.1875, 0.895, 0.1562, 0.895, 0.1562, 0.81, 0.1562, 0.73, 0.1875, 0.73, 0.1875, 0.77, 0.1562, 0.77, 0.125, 0.605, 0.1562, 0.605, 0.1562, 0.69, 0.125, 0.69, 0.1562, 0.81, 0.1562, 0.895, 0.125, 0.895, 0.125, 0.81, 0.125, 0.73, 0.1562, 0.73, 0.1562, 0.77, 0.125, 0.77, 0.09375, 0.605, 0.125, 0.605, 0.125, 0.69, 0.09375, 0.69, 0.125, 0.81, 0.125, 0.895, 0.09375, 0.895, 0.09375, 0.81, 0.09375, 0.73, 0.125, 0.73, 0.125, 0.77, 0.09375, 0.77, 0.07467, 0.605, 0.09375, 0.605, 0.09375, 0.69, 0.0625, 0.69, 0.0625, 0.605, 0.09375, 0.895, 0.07467, 0.895, 0.0625, 0.895, 0.0625, 0.81, 0.09375, 0.81, 0.0625, 0.77, 0.0625, 0.73, 0.09375, 0.73, 0.09375, 0.77, 0.03125, 0.605, 0.0625, 0.605, 0.0625, 0.69, 0.03125, 0.69, 0.0625, 0.895, 0.03125, 0.895, 0.03125, 0.81, 0.0625, 0.81, 0.03125, 0.77, 0.03125, 0.73, 0.0625, 0.73, 0.0625, 0.77, 0.03125, 0.81, 0.03125, 0.895, 0.0, 0.895, 0.0, 0.81, 0.0, 0.605, 0.03125, 0.605, 0.03125, 0.69, 0.0, 0.69, 0.0, 0.77, 0.0, 0.73, 0.03125, 0.73, 0.03125, 0.77, 0.5118, 0.08456, 0.5031, 0.01471, 0.5613, 0.01471, 0.6194, 0.06465, 0.6194, 0.1854, 0.5613, 0.2353, 0.5031, 0.2353, 0.5118, 0.1654, 0.5193, 0.1647, 0.5264, 0.1624, 0.533, 0.1586, 0.5388, 0.1536, 0.5436, 0.1475, 0.5471, 0.1405, 0.5493, 0.1329, 0.55, 0.125, 0.5493, 0.1171, 0.5471, 0.1095, 0.5436, 0.1025, 0.5388, 0.0964, 0.533, 0.09137, 0.5264, 0.08764, 0.5193, 0.08534, 0.5044, 0.08534, 0.4972, 0.08764, 0.4906, 0.09137, 0.4848, 0.0964, 0.48, 0.1025, 0.4765, 0.1095, 0.4743, 0.1171, 0.4736, 0.125, 0.4743, 0.1329, 0.4765, 0.1405, 0.48, 0.1475, 0.4848, 0.1536, 0.4906, 0.1586, 0.4972, 0.1624, 0.5044, 0.1647, 0.5118, 0.1654, 0.5031, 0.2353, 0.4014, 0.2353, 0.4014, 0.01471, 0.5031, 0.01471, 0.5118, 0.08456, 0.4076, 0.7353, 0.4014, 0.7353, 0.4014, 0.5147, 0.4076, 0.5147, 0.2438, 0.5147, 0.2562, 0.5147, 0.2562, 0.7353, 0.2437, 0.7353, 0.625, 0.2353, 0.625, 0.01471, 0.3875, 0.01471, 0.3875, 0.2353, 0.3897, 0.01471, 0.6103, 0.2353, 0.6103, 0.2353, 0.3897, 0.01471, 0.5014, 0.2353, 0.5118, 0.1654, 0.5193, 0.1647, 0.5264, 0.1624, 0.533, 0.1586, 0.5388, 0.1536, 0.5436, 0.1475, 0.5471, 0.1405, 0.5493, 0.1329, 0.55, 0.125, 0.5493, 0.1171, 0.5471, 0.1095, 0.5436, 0.1025, 0.5388, 0.0964, 0.533, 0.09137, 0.5264, 0.08764, 0.5193, 0.08534, 0.5118, 0.08456, 0.5014, 0.01471, 0.5613, 0.01471, 0.6194, 0.06465, 0.6194, 0.1854, 0.5613, 0.2353, 0.5014, 0.2353, 0.4014, 0.2353, 0.4014, 0.01471, 0.5014, 0.01471, 0.5118, 0.08456, 0.5044, 0.08534, 0.4972, 0.08764, 0.4906, 0.09137, 0.4848, 0.0964, 0.48, 0.1025, 0.4765, 0.1095, 0.4743, 0.1171, 0.4736, 0.125, 0.4743, 0.1329, 0.4765, 0.1405, 0.48, 0.1475, 0.4848, 0.1536, 0.4906, 0.1586, 0.4972, 0.1624, 0.5044, 0.1647, 0.5118, 0.1654, 0.5118, 0.5846, 0.5031, 0.5147, 0.5613, 0.5147, 0.6194, 0.5646, 0.6194, 0.6854, 0.5613, 0.7353, 0.5031, 0.7353, 0.5118, 0.6654, 0.5193, 0.6647, 0.5264, 0.6624, 0.533, 0.6586, 0.5388, 0.6536, 0.5436, 0.6475, 0.5471, 0.6405, 0.5493, 0.6329, 0.55, 0.625, 0.5493, 0.6171, 0.5471, 0.6095, 0.5436, 0.6025, 0.5388, 0.5964, 0.533, 0.5914, 0.5264, 0.5876, 0.5193, 0.5853, 0.4906, 0.6586, 0.4972, 0.6624, 0.5044, 0.6647, 0.5118, 0.6654, 0.5031, 0.7353, 0.4014, 0.7353, 0.4014, 0.5147, 0.5031, 0.5147, 0.5118, 0.5846, 0.5044, 0.5853, 0.4972, 0.5876, 0.4906, 0.5914, 0.4848, 0.5964, 0.48, 0.6025, 0.4765, 0.6095, 0.4743, 0.6171, 0.4736, 0.625, 0.4743, 0.6329, 0.4765, 0.6405, 0.48, 0.6475, 0.4848, 0.6536, 0.2438, 0.5147, 0.2562, 0.5147, 0.2562, 0.7353, 0.2437, 0.7353, 0.4, 0.01471, 0.3875, 0.01471, 0.3875, 0.2353, 0.4, 0.2353, 0.4004, 0.01471, 0.4004, 0.2353, 0.625, 0.2353, 0.625, 0.01471, 0.3897, 0.01471, 0.6103, 0.2353, 0.6103, 0.2353, 0.3897, 0.01471])
me_017.use_remesh_fix_poles = True
me_017.use_remesh_preserve_attributes = False
me_017.update()
me_001 = bpy.data.meshes.new('立方体.001')
me_001.from_pydata([(-1.0, -1.0, -1.0), (-1.0, 1.0, -1.0), (1.0, -1.0, -1.0), (1.0, 1.0, -1.0), (-0.1379, 1.0, 0.08108), (-0.1379, 1.0, -0.6486), (-0.1379, 1.0, -0.4054), (-0.1379, -1.0, 0.08108), (-0.1379, -1.0, -0.4054), (-0.1379, -1.0, -0.6486), (0.262, 1.0, -0.8919), (0.262, -1.0, -0.8919), (-1.0, -1.0, 0.5472), (-1.0, -0.5472, 1.0), (-1.0, 0.5472, 1.0), (-1.0, 1.0, 0.5472), (1.0, -0.5472, 1.0), (1.0, -1.0, 0.5472), (1.0, 1.0, 0.5472), (1.0, 0.5472, 1.0), (-0.1379, 0.5472, 1.0), (-0.1379, 1.0, 0.5472), (-0.1379, -1.0, 0.5472), (-0.1379, -0.5472, 1.0), (1.0, -1.0, -0.3514), (1.0, 1.0, -0.3514), (1.345, -1.0, -1.0), (1.345, 1.0, -1.0), (-1.345, -1.0, -1.0), (-1.345, 1.0, -1.0), (-1.0, -1.0, -0.3514), (-1.0, 1.0, -0.3514), (1.0, -0.3388, 0.2759), (1.0, -0.3256, 0.2959), (1.0, -0.2037, -0.08503), (-1.0, -0.3256, 0.2959), (-1.0, -0.3049, 0.3273), (-0.1379, -0.3596, 0.2202), (-1.0, -0.3049, -0.003008), (1.0, -0.2593, -0.04806), (-0.1379, -0.3388, 0.2759), (-1.0, -0.2593, 0.3724), (-0.1379, -0.3049, -0.003008), (1.0, -0.3049, -0.003008), (-1.0, -0.2037, 0.4094), (-0.1379, -0.351, 0.08108), (-0.1379, -0.3596, 0.1042), (-1.0, -0.1403, 0.4368), (1.0, -0.3596, 0.1042), (1.0, -0.3667, 0.1622), (1.0, -0.3388, 0.04839), (1.0, -0.3596, 0.2202), (-0.1379, -0.3049, 0.3273), (-1.0, 0.3256, 0.2959), (-0.1379, -0.2593, 0.3724), (-1.0, 0.3049, 0.3273), (-0.1379, -0.2037, 0.4094), (1.0, 0.3388, 0.04839), (-1.0, 0.2593, 0.3724), (1.0, 0.3667, 0.1622), (1.0, 0.3596, 0.1042), (1.0, 0.3596, 0.2202), (-1.0, 0.2037, 0.4094), (-1.0, -0.3388, 0.04839), (-0.1379, -0.3388, 0.04839), (-0.1379, -0.1403, 0.4368), (-1.0, 0.1403, 0.4368), (1.0, 0.3388, 0.2759), (1.0, 0.3256, 0.2959), (-0.1379, 0.3596, 0.2202), (-0.1379, 0.3388, 0.2759), (-1.0, 0.07153, 0.4537), (1.0, 0.2037, -0.08503), (-0.1379, 0.3667, 0.1622), (-1.0, -0.07153, 0.4537), (1.0, 0.2593, -0.04806), (-0.1379, -0.2593, -0.04806), (-1.0, 4.372e-09, 0.4595), (-1.0, -0.3596, 0.1042), (-0.1379, 0.3049, 0.3273), (1.0, 0.3049, -0.003008), (-1.0, -0.3388, 0.2759), (-0.1379, 0.2593, 0.3724), (-1.0, -0.2037, -0.08503), (-0.1379, 0.351, 0.08108), (1.0, -0.1403, -0.1125), (1.0, -1.603e-08, -0.1351), (1.0, -0.07153, -0.1294), (-1.0, 0.3667, 0.1622), (1.0, 0.07153, -0.1294), (1.0, 0.1403, -0.1125), (-0.1379, 0.3596, 0.1042), (-0.1379, 0.3049, -0.003008), (-0.1379, 0.3388, 0.04839), (-1.0, -0.2593, -0.04806), (-0.1379, 0.2037, 0.4094), (-0.1379, 0.2593, -0.04806), (1.0, -0.3049, 0.3273), (-1.0, 0.3596, 0.1042), (-0.1379, 0.1403, 0.4368), (1.0, -0.2593, 0.3724), (-1.0, -0.3667, 0.1622), (-1.0, -0.3596, 0.2202), (1.0, -0.2037, 0.4094), (-0.1379, 0.07153, 0.4537), (-0.1379, -0.3667, 0.1622), (-0.1379, -0.2037, -0.08503), (-0.1379, -0.07153, -0.1294), (-0.1379, -0.1403, -0.1125), (-0.1379, -1.603e-08, -0.1351), (-0.1379, 0.07153, -0.1294), (-0.1379, -0.07153, 0.4537), (-0.1379, 0.2037, -0.08503), (-0.1379, 0.1403, -0.1125), (1.0, -0.1403, 0.4368), (-1.0, 0.3388, 0.04839), (-1.0, 0.3596, 0.2202), (-0.1379, 4.372e-09, 0.4595), (1.0, 0.3049, 0.3273), (1.0, 0.2593, 0.3724), (1.0, 0.2037, 0.4094), (-1.0, 0.3388, 0.2759), (1.0, 0.1403, 0.4368), (-1.0, 0.2037, -0.08503), (1.0, 0.07153, 0.4537), (-1.0, 0.2593, -0.04806), (1.0, -0.07153, 0.4537), (1.0, 4.372e-09, 0.4595), (-1.0, 0.3049, -0.003008), (-1.0, -0.1403, -0.1125), (-1.0, -1.603e-08, -0.1351), (-1.0, -0.07153, -0.1294), (-1.0, 0.07153, -0.1294), (-1.0, 0.1403, -0.1125), (-0.4138, -0.5472, 1.0), (-0.4138, 0.07153, -0.1294), (-0.4138, 0.5472, 1.0), (-0.1379, 1.0, -0.6486), (-0.4138, -0.3388, 0.04839), (-0.4138, 0.3596, 0.1042), (-0.4138, 0.2593, 0.3724), (-0.4138, 0.1403, -0.1125), (-0.4138, -0.2593, 0.3724), (-0.4138, 0.3667, 0.1622), (-0.1379, -1.0, -0.6486), (-0.4138, 1.0, 0.0944), (-0.4138, -1.603e-08, -0.1351), (-0.4138, -0.2037, 0.4094), (-0.4138, 1.0, 0.5472), (-0.4138, 0.3388, 0.04839), (-0.4138, 0.3049, 0.3273), (-0.4138, -0.3596, 0.1042), (-0.4138, -1.0, 0.5472), (-0.4138, 0.3388, 0.2759), (-0.4138, -0.07153, -0.1294), (-0.4138, 1.0, -0.6973), (-0.4138, -0.1403, 0.4368), (-0.4138, 0.3049, -0.003008), (-0.4138, -0.07153, 0.4537), (-0.4138, -0.1403, -0.1125), (-0.2828, 1.0, -0.9027), (-0.4138, -0.3667, 0.1622), (-0.269, 1.0, -0.9027), (-0.4138, 0.3596, 0.2202), (-0.1379, 1.0, -0.6973), (-0.4138, -0.2037, -0.08503), (-0.4138, -1.0, 0.0944), (-0.4138, 4.372e-09, 0.4595), (-0.4138, -0.3596, 0.2202), (-0.4138, 0.2593, -0.04806), (-0.4138, -0.2593, -0.04806), (-0.4138, -1.0, -0.6973), (-0.4138, 0.07153, 0.4537), (-0.4138, -0.3388, 0.2759), (-0.4138, 0.2037, -0.08503), (-0.4138, -0.3049, -0.003008), (-0.2828, -1.0, -0.9027), (-0.269, -1.0, -0.9027), (-0.4138, 0.1403, 0.4368), (-0.1379, -1.0, -0.6973), (-0.4138, -0.3049, 0.3273), (-0.4138, 0.2037, 0.4094), (0.4138, 0.5472, 1.0), (0.4138, -0.5472, 1.0), (0.4138, -0.3388, 0.04839), (0.1379, 0.2037, -0.08503), (0.4138, 0.2037, 0.4094), (0.4138, -0.3049, -0.003008), (0.2619, -1.0, -0.8916), (0.1379, 0.1403, -0.1125), (0.1379, 1.0, 0.08108), (0.1379, 1.0, 0.5472), (0.4138, -0.2593, 0.3724), (0.2619, 1.0, -0.8916), (0.4138, 0.2593, 0.3724), (0.4138, 1.0, 0.5472), (0.4138, 1.0, 0.0944), (0.4138, -0.3049, 0.3273), (0.1379, -0.3049, -0.003008), (0.4138, 0.1403, -0.1125), (0.1379, 0.2037, 0.4094), (0.4138, 0.07153, -0.1294), (0.1379, -0.2593, 0.3724), (0.4138, 1.0, -0.6973), (0.2621, -1.0, -0.8919), (0.1379, -0.3388, 0.04839), (0.1379, 0.2593, 0.3724), (0.2621, 1.0, -0.8919), (0.1379, -0.2037, 0.4094), (0.1379, 0.07153, -0.1294), (0.1379, -0.5472, 1.0), (0.4138, 0.3049, 0.3273), (0.4138, -0.2037, 0.4094), (0.1379, -1.0, 0.5472), (0.1379, 0.3049, 0.3273), (0.1379, -1.0, 0.08108), (0.4138, -1.603e-08, -0.1351), (0.4138, 0.3388, 0.2759), (0.4138, 0.3596, 0.1042), (0.1379, -0.3596, 0.1042), (0.4138, 0.3667, 0.1622), (0.269, 1.0, -0.9027), (0.2828, 1.0, -0.9027), (0.1379, -0.1403, 0.4368), (0.1379, -1.603e-08, -0.1351), (0.1379, 0.3667, 0.1622), (0.1379, 1.0, -0.6973), (0.4138, -0.1403, 0.4368), (0.1379, 0.5472, 1.0), (0.4138, -0.3596, 0.1042), (0.1379, 0.3596, 0.1042), (0.4138, -0.07153, -0.1294), (0.4138, -1.0, 0.5472), (0.1379, 0.3388, 0.2759), (0.4138, 0.3388, 0.04839), (0.1379, -0.07153, -0.1294), (0.4138, 0.3596, 0.2202), (0.1379, -0.3667, 0.1622), (0.4138, -0.1403, -0.1125), (0.1379, -0.07153, 0.4537), (0.4138, -0.3667, 0.1622), (0.4138, -1.0, 0.0944), (0.4138, -0.07153, 0.4537), (0.1379, 0.3388, 0.04839), (0.1379, 0.3596, 0.2202), (0.4138, -1.0, -0.6973), (0.1379, -0.1403, -0.1125), (0.4138, 4.372e-09, 0.4595), (0.4138, -0.2037, -0.08503), (0.1379, -0.3596, 0.2202), (0.4138, -0.3596, 0.2202), (0.4138, 0.3049, -0.003008), (0.1379, 4.372e-09, 0.4595), (0.1379, -0.2037, -0.08503), (0.1379, 0.3049, -0.003008), (0.4138, 0.07153, 0.4537), (0.4138, -0.2593, -0.04806), (0.4138, 0.2593, -0.04806), (0.1379, -0.3388, 0.2759), (0.4138, -0.3388, 0.2759), (0.1379, -0.2593, -0.04806), (0.269, -1.0, -0.9027), (0.2828, -1.0, -0.9027), (0.1379, 0.07153, 0.4537), (0.1379, 0.2593, -0.04806), (0.1379, -1.0, -0.6973), (0.4138, 0.1403, 0.4368), (0.1379, -0.3049, 0.3273), (0.4138, 0.2037, -0.08503), (0.1379, 0.1403, 0.4368)], [], [(134, 13, 14, 136), (67, 68, 18, 3, 2, 17, 33, 32, 51, 49, 48, 50, 43, 39, 34, 85, 87, 86, 89, 90, 72, 75, 80, 57, 60, 59, 61), (33, 17, 16, 19, 18, 68, 118, 119, 120, 122, 124, 127, 126, 114, 103, 100, 97), (182, 19, 16, 183), (53, 15, 14, 13, 12, 35, 36, 41, 44, 47, 74, 77, 71, 66, 62, 58, 55), (81, 35, 12, 0, 1, 15, 53, 121, 116, 88, 98, 115, 128, 125, 123, 133, 132, 130, 131, 129, 83, 94, 38, 63, 78, 101, 102), (1, 0, 2, 3), (207, 10, 193, 226, 190, 191, 21, 4, 6, 5, 137, 164, 162, 160, 155, 145, 148, 15, 1, 3, 18, 195, 196, 203, 222, 221), (91, 84, 4, 21, 20, 23, 22, 7, 45, 46, 105, 37, 40, 52, 54, 56, 65, 111, 117, 104, 99, 95, 82, 79, 70, 69, 73), (210, 23, 20, 228), (64, 45, 7, 8, 6, 4, 84, 93, 92, 96, 112, 113, 110, 109, 107, 108, 106, 76, 42), (8, 9, 5, 6), (137, 5, 9, 144), (10, 11, 188, 193), (204, 11, 10, 207), (14, 15, 148, 136), (12, 13, 134, 152), (22, 23, 210, 213), (195, 18, 19, 182), (20, 21, 191, 228), (183, 16, 17, 232), (11, 204, 261, 262, 245, 241, 232, 17, 2, 0, 12, 152, 166, 171, 176, 177, 179, 144, 9, 8, 7, 22, 213, 215, 265, 188), (2, 24, 25, 3), (24, 2, 26), (25, 27, 3), (3, 27, 26, 2), (25, 24, 26, 27), (1, 31, 30, 0), (29, 1, 0, 28), (29, 31, 1), (30, 31, 29, 28), (28, 0, 30), (220, 59, 60, 218), (98, 88, 143, 139), (230, 91, 73, 225), (115, 98, 139, 149), (218, 60, 57, 234), (243, 93, 84, 91, 230), (157, 128, 115, 149), (57, 80, 251, 234), (254, 92, 93, 243), (125, 128, 157, 169), (80, 75, 257, 251), (264, 96, 92, 254), (174, 123, 125, 169), (257, 75, 72, 268), (185, 112, 96, 264), (141, 133, 123, 174), (268, 72, 90, 199), (189, 113, 112, 185), (135, 132, 133, 141), (90, 89, 201, 199), (209, 110, 113, 189), (146, 130, 132, 135), (89, 86, 216, 201), (224, 109, 110, 209), (154, 131, 130, 146), (86, 87, 231, 216), (235, 107, 109, 224), (159, 129, 131, 154), (87, 85, 238, 231), (246, 108, 107, 235), (165, 83, 129, 159), (238, 85, 34, 248), (253, 106, 108, 246), (170, 94, 83, 165), (248, 34, 39, 256), (260, 76, 106, 253), (175, 38, 94, 170), (256, 39, 43, 187), (42, 76, 260, 198), (63, 38, 175, 138), (187, 43, 50, 184), (64, 42, 198, 205), (78, 63, 138, 151), (46, 45, 64, 205, 219), (184, 50, 48, 229), (101, 78, 151, 161), (105, 46, 219, 237), (229, 48, 49, 240), (102, 101, 161, 168), (37, 105, 237, 249), (240, 49, 51, 250), (81, 102, 168, 173), (40, 37, 249, 258), (250, 51, 32, 259), (180, 36, 35, 81, 173), (52, 40, 258, 267), (32, 33, 97, 197, 259), (54, 52, 267, 202), (41, 36, 180, 142), (197, 97, 100, 192), (44, 41, 142, 147), (56, 54, 202, 208), (192, 100, 103, 212), (47, 44, 147, 156), (65, 56, 208, 223), (212, 103, 114, 227), (74, 47, 156, 158), (111, 65, 223, 239), (227, 114, 126, 242), (77, 74, 158, 167), (242, 126, 127, 247), (117, 111, 239, 252), (71, 77, 167, 172), (247, 127, 124, 255), (104, 117, 252, 263), (66, 71, 172, 178), (255, 124, 122, 266), (99, 104, 263, 269), (62, 66, 178, 181), (266, 122, 120, 186), (95, 99, 269, 200), (58, 62, 181, 140), (186, 120, 119, 194), (82, 95, 200, 206), (55, 58, 140, 150), (194, 119, 118, 211), (79, 82, 206, 214), (53, 55, 150, 153, 121), (118, 68, 67, 217, 211), (233, 70, 79, 214), (116, 121, 153, 163), (67, 61, 236, 217), (244, 69, 70, 233), (236, 61, 59, 220), (88, 116, 163, 143), (225, 73, 69, 244), (161, 166, 152, 134, 136, 148, 145, 143, 163, 153, 150, 140, 181, 178, 172, 167, 158, 156, 147, 142, 180, 173, 168), (151, 138, 175, 170, 165, 159, 154, 146, 135, 141, 174, 169, 157, 149, 139, 143, 145, 155, 171, 166, 161), (144, 179, 164, 137), (160, 162, 177, 176), (171, 155, 160, 176), (177, 162, 164, 179), (190, 225, 244, 233, 214, 206, 200, 269, 263, 252, 239, 223, 208, 202, 267, 258, 249, 237, 215, 213, 210, 228, 191), (190, 226, 265, 215, 237, 219, 205, 198, 260, 253, 246, 235, 224, 209, 189, 185, 264, 254, 243, 230, 225), (220, 196, 195, 182, 183, 232, 241, 240, 250, 259, 197, 192, 212, 227, 242, 247, 255, 266, 186, 194, 211, 217, 236), (187, 184, 229, 240, 241, 245, 203, 196, 220, 218, 234, 251, 257, 268, 199, 201, 216, 231, 238, 248, 256), (221, 222, 262, 261), (207, 221, 261, 204), (193, 188, 265, 226), (262, 222, 203, 245)])
_uv = me_001.uv_layers.new(name='UVマップ')
_uv.uv.foreach_set('vector', [0.8017, 0.6934, 0.875, 0.6934, 0.875, 0.5566, 0.8017, 0.5566, 0.5345, 0.5827, 0.537, 0.5843, 0.5684, 0.5, 0.375, 0.5, 0.375, 0.75, 0.5684, 0.75, 0.537, 0.6657, 0.5345, 0.6673, 0.5275, 0.67, 0.5203, 0.6708, 0.513, 0.67, 0.506, 0.6673, 0.4996, 0.6631, 0.494, 0.6574, 0.4894, 0.6505, 0.4859, 0.6425, 0.4838, 0.6339, 0.4831, 0.625, 0.4838, 0.6161, 0.4859, 0.6075, 0.4894, 0.5995, 0.494, 0.5926, 0.4996, 0.5869, 0.506, 0.5827, 0.513, 0.58, 0.5203, 0.5792, 0.5275, 0.58, 0.537, 0.6657, 0.5684, 0.75, 0.625, 0.6934, 0.625, 0.5566, 0.5684, 0.5, 0.537, 0.5843, 0.5409, 0.5869, 0.5465, 0.5926, 0.5512, 0.5995, 0.5546, 0.6075, 0.5567, 0.6161, 0.5574, 0.625, 0.5567, 0.6339, 0.5546, 0.6425, 0.5512, 0.6505, 0.5465, 0.6574, 0.5409, 0.6631, 0.6983, 0.5566, 0.625, 0.5566, 0.625, 0.6934, 0.6983, 0.6934, 0.537, 0.1657, 0.5684, 0.25, 0.625, 0.1934, 0.625, 0.0566, 0.5684, 0.0, 0.537, 0.0843, 0.5409, 0.08689, 0.5465, 0.09259, 0.5512, 0.09954, 0.5546, 0.1075, 0.5567, 0.1161, 0.5574, 0.125, 0.5567, 0.1339, 0.5546, 0.1425, 0.5512, 0.1505, 0.5465, 0.1574, 0.5409, 0.1631, 0.5345, 0.08266, 0.537, 0.0843, 0.5684, 0.0, 0.375, 0.0, 0.375, 0.25, 0.5684, 0.25, 0.537, 0.1657, 0.5345, 0.1673, 0.5275, 0.17, 0.5203, 0.1708, 0.513, 0.17, 0.506, 0.1673, 0.4996, 0.1631, 0.494, 0.1574, 0.4894, 0.1505, 0.4859, 0.1425, 0.4838, 0.1339, 0.4831, 0.125, 0.4838, 0.1161, 0.4859, 0.1075, 0.4894, 0.09954, 0.494, 0.09259, 0.4996, 0.08689, 0.506, 0.08266, 0.513, 0.08005, 0.5203, 0.07917, 0.5275, 0.08005, 0.125, 0.5, 0.125, 0.75, 0.375, 0.75, 0.375, 0.5, 0.3885, 0.4078, 0.3885, 0.4078, 0.3886, 0.4077, 0.4128, 0.3922, 0.5101, 0.3922, 0.5684, 0.3922, 0.5684, 0.3578, 0.5101, 0.3578, 0.4493, 0.3578, 0.4189, 0.3578, 0.4189, 0.3578, 0.4128, 0.3578, 0.3872, 0.3414, 0.3872, 0.3397, 0.4128, 0.3233, 0.5118, 0.3233, 0.5684, 0.3233, 0.5684, 0.25, 0.375, 0.25, 0.375, 0.5, 0.5684, 0.5, 0.5684, 0.4267, 0.5118, 0.4267, 0.4128, 0.4267, 0.3872, 0.4103, 0.3872, 0.4086, 0.503, 0.5853, 0.5, 0.5863, 0.5, 0.5147, 0.5599, 0.5147, 0.6181, 0.5646, 0.6181, 0.6854, 0.5599, 0.7353, 0.5, 0.7353, 0.5, 0.6637, 0.503, 0.6647, 0.5104, 0.6654, 0.5179, 0.6647, 0.525, 0.6624, 0.5316, 0.6586, 0.5374, 0.6536, 0.5422, 0.6475, 0.5457, 0.6405, 0.5479, 0.6329, 0.5486, 0.625, 0.5479, 0.6171, 0.5457, 0.6095, 0.5422, 0.6025, 0.5374, 0.5964, 0.5316, 0.5914, 0.525, 0.5876, 0.5179, 0.5853, 0.5104, 0.5846, 0.7328, 0.6934, 0.7672, 0.6934, 0.7672, 0.5566, 0.7328, 0.5566, 0.4958, 0.6624, 0.5, 0.6637, 0.5, 0.7353, 0.4375, 0.7353, 0.4375, 0.5147, 0.5, 0.5147, 0.5, 0.5863, 0.4958, 0.5876, 0.4892, 0.5914, 0.4834, 0.5964, 0.4787, 0.6025, 0.4751, 0.6095, 0.473, 0.6171, 0.4722, 0.625, 0.473, 0.6329, 0.4751, 0.6405, 0.4787, 0.6475, 0.4834, 0.6536, 0.4892, 0.6586, 0.4375, 0.7353, 0.4062, 0.7353, 0.4062, 0.5147, 0.4375, 0.5147, 0.4062, 0.5147, 0.4062, 0.5147, 0.4062, 0.7353, 0.4062, 0.7353, 0.245, 0.5147, 0.245, 0.7353, 0.2448, 0.7353, 0.2448, 0.5147, 0.245, 0.7353, 0.245, 0.7353, 0.245, 0.5147, 0.245, 0.5147, 0.625, 0.25, 0.5684, 0.25, 0.5684, 0.3233, 0.625, 0.3233, 0.5684, 1.0, 0.625, 1.0, 0.625, 0.9267, 0.5684, 0.9267, 0.5684, 0.8922, 0.625, 0.8922, 0.625, 0.8578, 0.5684, 0.8578, 0.5684, 0.4267, 0.5684, 0.5, 0.625, 0.5, 0.625, 0.4267, 0.625, 0.3578, 0.5684, 0.3578, 0.5684, 0.3922, 0.625, 0.3922, 0.625, 0.8233, 0.625, 0.75, 0.5684, 0.75, 0.5684, 0.8233, 0.3885, 0.8422, 0.3885, 0.8422, 0.3872, 0.8414, 0.3872, 0.8397, 0.4128, 0.8233, 0.5118, 0.8233, 0.5684, 0.8233, 0.5684, 0.75, 0.375, 0.75, 0.375, 1.0, 0.5684, 1.0, 0.5684, 0.9267, 0.5118, 0.9267, 0.4128, 0.9267, 0.3872, 0.9103, 0.3872, 0.9086, 0.4128, 0.8922, 0.4189, 0.8922, 0.4189, 0.8922, 0.4493, 0.8922, 0.5101, 0.8922, 0.5684, 0.8922, 0.5684, 0.8578, 0.5101, 0.8578, 0.4128, 0.8578, 0.3886, 0.8423, 0.375, 0.0, 0.625, 0.0, 0.625, 0.25, 0.375, 0.25, 0.625, 1.0, 0.375, 1.0, 0.375, 0.75, 0.625, 0.25, 0.375, 0.5, 0.375, 0.25, 0.125, 0.5, 0.375, 0.5, 0.375, 0.75, 0.125, 0.75, 0.875, 0.5, 0.875, 0.75, 0.375, 0.75, 0.375, 0.5, 0.375, 0.5, 0.625, 0.5, 0.625, 0.75, 0.375, 0.75, 0.125, 0.5, 0.375, 0.5, 0.375, 0.75, 0.125, 0.75, 0.375, 0.25, 0.625, 0.5, 0.375, 0.5, 0.625, 0.0, 0.625, 0.25, 0.375, 0.25, 0.375, 0.0, 0.375, 1.0, 0.375, 0.75, 0.625, 0.75, 1.0, 0.81, 1.0, 0.895, 0.9687, 0.895, 0.9688, 0.81, 0.9688, 0.605, 1.0, 0.605, 1.0, 0.69, 0.9688, 0.69, 0.9688, 0.77, 0.9688, 0.73, 1.0, 0.73, 1.0, 0.77, 0.9375, 0.605, 0.9687, 0.605, 0.9688, 0.69, 0.9375, 0.69, 0.9688, 0.81, 0.9688, 0.895, 0.9375, 0.895, 0.9375, 0.81, 0.9375, 0.77, 0.9375, 0.73, 0.9558, 0.73, 0.9688, 0.73, 0.9688, 0.77, 0.9062, 0.69, 0.9062, 0.605, 0.9375, 0.605, 0.9375, 0.69, 0.9375, 0.895, 0.9062, 0.895, 0.9063, 0.81, 0.9375, 0.81, 0.9062, 0.77, 0.9062, 0.73, 0.9375, 0.73, 0.9375, 0.77, 0.875, 0.605, 0.9062, 0.605, 0.9063, 0.69, 0.875, 0.69, 0.9062, 0.895, 0.875, 0.895, 0.875, 0.81, 0.9062, 0.81, 0.875, 0.77, 0.875, 0.73, 0.9062, 0.73, 0.9062, 0.77, 0.8438, 0.69, 0.8438, 0.605, 0.875, 0.605, 0.875, 0.69, 0.875, 0.81, 0.875, 0.895, 0.8438, 0.895, 0.8438, 0.81, 0.8438, 0.77, 0.8438, 0.73, 0.875, 0.73, 0.875, 0.77, 0.8125, 0.69, 0.8125, 0.605, 0.8437, 0.605, 0.8438, 0.69, 0.8438, 0.81, 0.8438, 0.895, 0.8125, 0.895, 0.8125, 0.81, 0.8125, 0.77, 0.8125, 0.73, 0.8438, 0.73, 0.8438, 0.77, 0.7812, 0.69, 0.7812, 0.605, 0.8125, 0.605, 0.8125, 0.69, 0.8125, 0.895, 0.7812, 0.895, 0.7812, 0.81, 0.8125, 0.81, 0.7812, 0.77, 0.7812, 0.73, 0.8125, 0.73, 0.8125, 0.77, 0.75, 0.69, 0.75, 0.605, 0.7812, 0.605, 0.7812, 0.69, 0.7812, 0.895, 0.75, 0.895, 0.75, 0.81, 0.7812, 0.81, 0.75, 0.77, 0.75, 0.73, 0.7812, 0.73, 0.7812, 0.77, 0.7188, 0.69, 0.7188, 0.605, 0.75, 0.605, 0.75, 0.69, 0.75, 0.895, 0.7187, 0.895, 0.7188, 0.81, 0.75, 0.81, 0.7188, 0.77, 0.7188, 0.73, 0.75, 0.73, 0.75, 0.77, 0.6875, 0.69, 0.6875, 0.605, 0.7188, 0.605, 0.7188, 0.69, 0.7188, 0.895, 0.6875, 0.895, 0.6875, 0.81, 0.7188, 0.81, 0.6875, 0.77, 0.6875, 0.73, 0.7188, 0.73, 0.7188, 0.77, 0.6562, 0.69, 0.6562, 0.605, 0.6875, 0.605, 0.6875, 0.69, 0.6875, 0.81, 0.6875, 0.895, 0.6562, 0.895, 0.6562, 0.81, 0.6562, 0.77, 0.6562, 0.73, 0.6875, 0.73, 0.6875, 0.77, 0.625, 0.69, 0.625, 0.605, 0.6563, 0.605, 0.6563, 0.69, 0.6562, 0.81, 0.6562, 0.895, 0.625, 0.895, 0.625, 0.81, 0.625, 0.77, 0.625, 0.73, 0.6562, 0.73, 0.6562, 0.77, 0.5938, 0.69, 0.5938, 0.605, 0.625, 0.605, 0.625, 0.69, 0.625, 0.81, 0.625, 0.895, 0.5938, 0.895, 0.5938, 0.81, 0.5938, 0.73, 0.625, 0.73, 0.625, 0.77, 0.5938, 0.77, 0.5625, 0.605, 0.5938, 0.605, 0.5938, 0.69, 0.5625, 0.69, 0.5938, 0.81, 0.5938, 0.895, 0.5625, 0.895, 0.5625, 0.81, 0.5625, 0.73, 0.5938, 0.73, 0.5938, 0.77, 0.5625, 0.77, 0.5312, 0.605, 0.5625, 0.605, 0.5625, 0.69, 0.5312, 0.69, 0.5312, 0.73, 0.5442, 0.73, 0.5625, 0.73, 0.5625, 0.77, 0.5312, 0.77, 0.5625, 0.81, 0.5625, 0.895, 0.5312, 0.895, 0.5312, 0.81, 0.5, 0.605, 0.5312, 0.605, 0.5313, 0.69, 0.5, 0.69, 0.5, 0.73, 0.5312, 0.73, 0.5312, 0.77, 0.5, 0.77, 0.5312, 0.81, 0.5312, 0.895, 0.5, 0.895, 0.5, 0.81, 0.4688, 0.605, 0.5, 0.605, 0.5, 0.69, 0.4688, 0.69, 0.4688, 0.73, 0.5, 0.73, 0.5, 0.77, 0.4688, 0.77, 0.5, 0.81, 0.5, 0.895, 0.4688, 0.895, 0.4688, 0.81, 0.4375, 0.605, 0.4688, 0.605, 0.4688, 0.69, 0.4375, 0.69, 0.4375, 0.73, 0.4688, 0.73, 0.4688, 0.77, 0.4375, 0.77, 0.4688, 0.81, 0.4688, 0.895, 0.4375, 0.895, 0.4375, 0.81, 0.4062, 0.69, 0.4062, 0.605, 0.4253, 0.605, 0.4375, 0.605, 0.4375, 0.69, 0.4062, 0.73, 0.4375, 0.73, 0.4375, 0.77, 0.4062, 0.77, 0.4375, 0.895, 0.4253, 0.895, 0.4062, 0.895, 0.4062, 0.81, 0.4375, 0.81, 0.375, 0.73, 0.4062, 0.73, 0.4062, 0.77, 0.375, 0.77, 0.375, 0.605, 0.4062, 0.605, 0.4063, 0.69, 0.375, 0.69, 0.4062, 0.81, 0.4062, 0.895, 0.375, 0.895, 0.375, 0.81, 0.3438, 0.605, 0.375, 0.605, 0.375, 0.69, 0.3438, 0.69, 0.3438, 0.73, 0.375, 0.73, 0.375, 0.77, 0.3438, 0.77, 0.375, 0.81, 0.375, 0.895, 0.3438, 0.895, 0.3438, 0.81, 0.3125, 0.605, 0.3438, 0.605, 0.3438, 0.69, 0.3125, 0.69, 0.3125, 0.73, 0.3438, 0.73, 0.3438, 0.77, 0.3125, 0.77, 0.3438, 0.81, 0.3438, 0.895, 0.3125, 0.895, 0.3125, 0.81, 0.2812, 0.605, 0.3125, 0.605, 0.3125, 0.69, 0.2812, 0.69, 0.2812, 0.73, 0.3125, 0.73, 0.3125, 0.77, 0.2812, 0.77, 0.3125, 0.81, 0.3125, 0.895, 0.2812, 0.895, 0.2812, 0.81, 0.25, 0.605, 0.2812, 0.605, 0.2812, 0.69, 0.25, 0.69, 0.2812, 0.81, 0.2812, 0.895, 0.25, 0.895, 0.25, 0.81, 0.25, 0.73, 0.2812, 0.73, 0.2812, 0.77, 0.25, 0.77, 0.2188, 0.605, 0.25, 0.605, 0.25, 0.69, 0.2188, 0.69, 0.25, 0.81, 0.25, 0.895, 0.2188, 0.895, 0.2188, 0.81, 0.2188, 0.73, 0.25, 0.73, 0.25, 0.77, 0.2188, 0.77, 0.1875, 0.605, 0.2188, 0.605, 0.2188, 0.69, 0.1875, 0.69, 0.2188, 0.81, 0.2188, 0.895, 0.1875, 0.895, 0.1875, 0.81, 0.1875, 0.73, 0.2188, 0.73, 0.2188, 0.77, 0.1875, 0.77, 0.1562, 0.605, 0.1875, 0.605, 0.1875, 0.69, 0.1562, 0.69, 0.1875, 0.81, 0.1875, 0.895, 0.1562, 0.895, 0.1562, 0.81, 0.1562, 0.73, 0.1875, 0.73, 0.1875, 0.77, 0.1562, 0.77, 0.125, 0.605, 0.1562, 0.605, 0.1562, 0.69, 0.125, 0.69, 0.1562, 0.81, 0.1562, 0.895, 0.125, 0.895, 0.125, 0.81, 0.125, 0.73, 0.1562, 0.73, 0.1562, 0.77, 0.125, 0.77, 0.09375, 0.605, 0.125, 0.605, 0.125, 0.69, 0.09375, 0.69, 0.125, 0.81, 0.125, 0.895, 0.09375, 0.895, 0.09375, 0.81, 0.09375, 0.73, 0.125, 0.73, 0.125, 0.77, 0.09375, 0.77, 0.07467, 0.605, 0.09375, 0.605, 0.09375, 0.69, 0.0625, 0.69, 0.0625, 0.605, 0.09375, 0.895, 0.07467, 0.895, 0.0625, 0.895, 0.0625, 0.81, 0.09375, 0.81, 0.0625, 0.77, 0.0625, 0.73, 0.09375, 0.73, 0.09375, 0.77, 0.03125, 0.605, 0.0625, 0.605, 0.0625, 0.69, 0.03125, 0.69, 0.0625, 0.895, 0.03125, 0.895, 0.03125, 0.81, 0.0625, 0.81, 0.03125, 0.77, 0.03125, 0.73, 0.0625, 0.73, 0.0625, 0.77, 0.03125, 0.81, 0.03125, 0.895, 0.0, 0.895, 0.0, 0.81, 0.0, 0.605, 0.03125, 0.605, 0.03125, 0.69, 0.0, 0.69, 0.0, 0.77, 0.0, 0.73, 0.03125, 0.73, 0.03125, 0.77, 0.5118, 0.08456, 0.5031, 0.01471, 0.5613, 0.01471, 0.6194, 0.06465, 0.6194, 0.1854, 0.5613, 0.2353, 0.5031, 0.2353, 0.5118, 0.1654, 0.5193, 0.1647, 0.5264, 0.1624, 0.533, 0.1586, 0.5388, 0.1536, 0.5436, 0.1475, 0.5471, 0.1405, 0.5493, 0.1329, 0.55, 0.125, 0.5493, 0.1171, 0.5471, 0.1095, 0.5436, 0.1025, 0.5388, 0.0964, 0.533, 0.09137, 0.5264, 0.08764, 0.5193, 0.08534, 0.5044, 0.08534, 0.4972, 0.08764, 0.4906, 0.09137, 0.4848, 0.0964, 0.48, 0.1025, 0.4765, 0.1095, 0.4743, 0.1171, 0.4736, 0.125, 0.4743, 0.1329, 0.4765, 0.1405, 0.48, 0.1475, 0.4848, 0.1536, 0.4906, 0.1586, 0.4972, 0.1624, 0.5044, 0.1647, 0.5118, 0.1654, 0.5031, 0.2353, 0.4014, 0.2353, 0.4014, 0.01471, 0.5031, 0.01471, 0.5118, 0.08456, 0.4076, 0.7353, 0.4014, 0.7353, 0.4014, 0.5147, 0.4076, 0.5147, 0.2438, 0.5147, 0.2562, 0.5147, 0.2562, 0.7353, 0.2437, 0.7353, 0.625, 0.2353, 0.625, 0.01471, 0.3875, 0.01471, 0.3875, 0.2353, 0.3897, 0.01471, 0.6103, 0.2353, 0.6103, 0.2353, 0.3897, 0.01471, 0.5014, 0.2353, 0.5118, 0.1654, 0.5193, 0.1647, 0.5264, 0.1624, 0.533, 0.1586, 0.5388, 0.1536, 0.5436, 0.1475, 0.5471, 0.1405, 0.5493, 0.1329, 0.55, 0.125, 0.5493, 0.1171, 0.5471, 0.1095, 0.5436, 0.1025, 0.5388, 0.0964, 0.533, 0.09137, 0.5264, 0.08764, 0.5193, 0.08534, 0.5118, 0.08456, 0.5014, 0.01471, 0.5613, 0.01471, 0.6194, 0.06465, 0.6194, 0.1854, 0.5613, 0.2353, 0.5014, 0.2353, 0.4014, 0.2353, 0.4014, 0.01471, 0.5014, 0.01471, 0.5118, 0.08456, 0.5044, 0.08534, 0.4972, 0.08764, 0.4906, 0.09137, 0.4848, 0.0964, 0.48, 0.1025, 0.4765, 0.1095, 0.4743, 0.1171, 0.4736, 0.125, 0.4743, 0.1329, 0.4765, 0.1405, 0.48, 0.1475, 0.4848, 0.1536, 0.4906, 0.1586, 0.4972, 0.1624, 0.5044, 0.1647, 0.5118, 0.1654, 0.5118, 0.5846, 0.5031, 0.5147, 0.5613, 0.5147, 0.6194, 0.5646, 0.6194, 0.6854, 0.5613, 0.7353, 0.5031, 0.7353, 0.5118, 0.6654, 0.5193, 0.6647, 0.5264, 0.6624, 0.533, 0.6586, 0.5388, 0.6536, 0.5436, 0.6475, 0.5471, 0.6405, 0.5493, 0.6329, 0.55, 0.625, 0.5493, 0.6171, 0.5471, 0.6095, 0.5436, 0.6025, 0.5388, 0.5964, 0.533, 0.5914, 0.5264, 0.5876, 0.5193, 0.5853, 0.4906, 0.6586, 0.4972, 0.6624, 0.5044, 0.6647, 0.5118, 0.6654, 0.5031, 0.7353, 0.4014, 0.7353, 0.4014, 0.5147, 0.5031, 0.5147, 0.5118, 0.5846, 0.5044, 0.5853, 0.4972, 0.5876, 0.4906, 0.5914, 0.4848, 0.5964, 0.48, 0.6025, 0.4765, 0.6095, 0.4743, 0.6171, 0.4736, 0.625, 0.4743, 0.6329, 0.4765, 0.6405, 0.48, 0.6475, 0.4848, 0.6536, 0.2438, 0.5147, 0.2562, 0.5147, 0.2562, 0.7353, 0.2437, 0.7353, 0.4, 0.01471, 0.3875, 0.01471, 0.3875, 0.2353, 0.4, 0.2353, 0.4004, 0.01471, 0.4004, 0.2353, 0.625, 0.2353, 0.625, 0.01471, 0.3897, 0.01471, 0.6103, 0.2353, 0.6103, 0.2353, 0.3897, 0.01471])
me_001.use_remesh_fix_poles = True
me_001.use_remesh_preserve_attributes = False
me_001.update()
me_003 = bpy.data.meshes.new('立方体.003')
me_003.from_pydata([(-6.705, 1.006, -3.505), (-4.705, 1.006, -3.505), (-4.705, 1.006, -1.505), (-6.705, 1.006, -3.16), (-5.05, 1.006, -1.505), (3.815, 1.006, -3.505), (3.815, -0.9936, -3.505), (2.615, -0.9936, -3.505), (1.335, 1.006, -3.505), (2.615, 1.006, -3.505), (3.815, 0.2871, 0.09472), (0.05474, 0.2871, 0.09472), (-1.945, 0.2871, 0.09472), (-4.745, 0.2871, 0.09472), (3.815, 0.3374, 0.4192), (3.815, 0.3439, 0.5947), (3.815, 0.3182, 0.9391), (3.815, 0.3182, 0.2503), (3.815, 0.3374, 0.7703), (3.815, 0.1939, 1.343), (3.815, 0.2451, -0.04166), (3.815, 0.2451, 1.231), (3.815, 0.1939, -0.1536), (0.05474, 0.3182, 0.2503), (-4.745, 0.3182, 0.2503), (-1.945, 0.3182, 0.2503), (3.815, 0.2871, 1.095), (3.815, 0.1356, -0.2368), (3.815, 0.006434, 1.495), (3.815, 0.07228, -0.288), (3.815, 0.07228, 1.477), (3.815, -0.1227, 1.426), (3.815, -0.1811, 1.343), (3.815, -0.2742, 1.095), (3.815, -0.3054, 0.9391), (3.815, -0.2322, 1.231), (3.815, -0.05941, 1.477), (3.815, 0.1356, 1.426), (3.815, 0.006434, -0.3053), (3.815, -0.1227, -0.2368), (3.815, -0.1811, -0.1536), (3.815, -0.05941, -0.288), (3.815, -0.2742, 0.09472), (0.05474, 0.3374, 0.4192), (3.815, -0.3054, 0.2503), (-4.745, 0.3374, 0.4192), (3.815, -0.3311, 0.5947), (-1.945, 0.3374, 0.4192), (3.815, -0.3246, 0.4192), (3.815, -0.3246, 0.7703), (3.815, -0.2322, -0.04166), (0.05474, 0.3439, 0.5947), (-4.745, 0.3439, 0.5947), (-1.945, 0.3439, 0.5947), (-4.745, 0.3182, 0.9391), (-4.745, 0.2871, 1.095), (-4.745, 0.2451, 1.231), (-4.745, 0.1939, 1.343), (-4.745, 0.1356, 1.426), (-4.745, 0.07228, 1.477), (-4.745, 0.006434, 1.495), (-4.745, -0.05941, -0.288), (-4.745, -0.05941, 1.477), (-4.745, -0.1811, -0.1536), (-4.745, -0.1811, 1.343), (-4.745, -0.2322, -0.04166), (-4.745, -0.2322, 1.231), (-4.745, -0.3054, 0.2503), (-4.745, -0.3054, 0.9391), (-4.745, -0.3311, 0.5947), (-4.745, -0.3246, 0.4192), (-4.745, -0.3246, 0.7703), (-4.745, -0.2742, 0.09472), (-4.745, -0.2742, 1.095), (-4.745, -0.1227, -0.2368), (-4.745, -0.1227, 1.426), (0.05474, 0.3374, 0.7703), (-4.745, 0.3374, 0.7703), (-1.945, 0.3374, 0.7703), (-4.745, 0.2451, -0.04166), (-4.745, 0.1939, -0.1536), (-4.745, 0.07228, -0.288), (-4.745, 0.006434, -0.3053), (-4.745, 0.1356, -0.2368), (0.05474, 0.3182, 0.9391), (-1.945, 0.3182, 0.9391), (0.05474, 0.2871, 1.095), (-1.945, 0.2871, 1.095), (0.05474, 0.2451, 1.231), (-1.945, 0.2451, 1.231), (0.05474, 0.1939, 1.343), (-1.945, 0.1939, 1.343), (0.05474, 0.1356, 1.426), (-1.945, 0.1356, 1.426), (0.05474, 0.07228, 1.477), (-1.945, 0.07228, 1.477), (0.05474, 0.006434, 1.495), (0.05474, -0.1227, 1.426), (0.05474, -0.05941, -0.288), (0.05474, -0.05941, 1.477), (0.05474, -0.1811, -0.1536), (0.05474, -0.2742, 1.095), (0.05474, -0.2322, -0.04166), (0.05474, -0.2322, 1.231), (0.05474, -0.3054, 0.2503), (0.05474, -0.3311, 0.5947), (0.05474, -0.3246, 0.7703), (0.05474, -0.3246, 0.4192), (0.05474, -0.3054, 0.9391), (0.05474, -0.2742, 0.09472), (0.05474, -0.1811, 1.343), (0.05474, -0.1227, -0.2368), (-1.945, 0.006434, 1.495), (0.05474, 0.2451, -0.04166), (0.05474, 0.1939, -0.1536), (0.05474, 0.07228, -0.288), (0.05474, 0.006434, -0.3053), (0.05474, 0.1356, -0.2368), (-1.945, -0.05941, 1.477), (-1.945, -0.1227, -0.2368), (-1.945, -0.05941, -0.288), (-1.945, -0.1227, 1.426), (-1.945, -0.1811, 1.343), (-1.945, -0.2742, 0.09472), (-1.945, -0.2322, -0.04166), (-1.945, -0.2322, 1.231), (-1.945, -0.3054, 0.9391), (-1.945, -0.3311, 0.5947), (-1.945, -0.3246, 0.7703), (-1.945, -0.3054, 0.2503), (-1.945, -0.3246, 0.4192), (-1.945, -0.1811, -0.1536), (-1.945, -0.2742, 1.095), (-1.945, 0.2451, -0.04166), (-1.945, 0.1939, -0.1536), (-1.945, 0.07228, -0.288), (-1.945, 0.006434, -0.3053), (-1.945, 0.1356, -0.2368), (3.815, 1.006, 1.3), (3.815, 0.448, 3.161), (3.815, 0.5835, 1.946), (3.815, -0.4352, 3.161), (3.815, -0.9936, 1.3), (3.815, -0.5706, 1.946), (-4.745, 0.448, 3.161), (-4.745, 1.006, 1.3), (-4.745, 0.5835, 1.946), (-4.745, -0.4352, 3.161), (-4.745, -0.5706, 1.946), (-1.945, -0.4352, 3.161), (-1.945, -0.5706, 1.946), (0.05474, -0.4352, 3.161), (0.05474, -0.5706, 1.946), (0.05474, 0.448, 3.161), (0.05474, 1.006, 1.3), (0.05474, 0.5835, 1.946), (-1.945, 1.006, 1.3), (-1.945, 0.448, 3.161), (-1.945, 0.5835, 1.946), (1.975, -0.9936, -3.505), (1.975, 1.006, -3.505), (2.615, -0.9936, -3.505), (2.615, 1.006, -3.505), (1.335, -0.9936, -3.505), (1.335, 1.006, -3.505), (1.975, -0.9936, -3.505), (-0.9453, 1.006, -3.505), (0.09474, 1.006, -3.505), (0.09474, 1.006, -2.105), (-0.9453, 1.006, -3.464), (0.06413, 1.006, -2.105), (-1.985, 1.006, -3.505), (-1.985, 1.006, -2.105), (-0.9453, 1.006, -3.505), (-1.955, 1.006, -2.105), (-0.9453, 1.006, -3.464), (1.292, -0.1227, -0.2368), (2.652, 0.006434, 1.495), (1.292, -0.1811, -0.1536), (1.292, -0.05941, 1.477), (1.292, 1.006, 1.3), (-4.705, 1.006, -1.505), (1.292, 0.006434, 1.495), (2.652, -0.05941, -0.288), (1.292, 0.448, 3.161), (-4.745, 1.006, -1.505), (2.652, -0.1227, -0.2368), (2.652, -0.1227, 1.426), (1.292, -0.05941, -0.288), (-4.705, 1.006, -3.505), (-1.985, 1.006, -3.505), (2.652, -0.05941, 1.477), (2.652, -0.4352, 3.161), (1.292, -0.1227, 1.426), (0.09474, 1.006, -3.505), (2.652, 0.006434, -0.3053), (2.652, -0.9936, 1.3), (1.335, 1.006, -2.133), (-1.945, 1.006, -2.118), (2.652, -0.1811, 1.343), (1.292, 0.006434, -0.3053), (1.335, -0.9936, -3.505), (1.292, -0.1811, 1.343), (2.652, 0.07228, -0.288), (2.652, 1.006, -2.133), (2.652, 1.006, 1.3), (2.615, 1.006, -2.133), (2.652, -0.2322, 1.231), (2.652, 0.448, 3.161), (1.292, 0.07228, -0.288), (1.292, -0.2322, 1.231), (2.602, 1.006, -2.133), (2.652, -0.9936, 1.151), (2.652, 0.1356, -0.2368), (-1.985, 1.006, -2.105), (2.602, -0.9936, -2.133), (2.652, -0.3044, 0.944), (2.652, -0.3054, 0.9391), (2.652, -0.2742, 1.095), (2.652, -0.9936, -2.133), (2.615, -0.9936, -2.133), (1.292, 0.1356, -0.2368), (2.615, -0.9936, -2.133), (-1.955, 1.006, -2.105), (1.292, -0.2742, 1.095), (1.292, -0.3054, 0.9391), (2.652, 0.1939, -0.1536), (1.335, -0.9936, -2.133), (1.335, -0.9936, -2.133), (1.292, -0.9936, -2.133), (1.292, -0.9936, 1.3), (1.335, -0.9936, -2.133), (1.292, 0.1939, -0.1536), (2.652, 0.3439, 0.5947), (2.652, -0.3246, 0.7703), (1.335, 1.006, -2.133), (1.347, -0.9936, -2.133), (1.292, -0.3246, 0.7703), (1.292, 0.2871, 1.095), (2.652, 0.3374, 0.4192), (1.292, 0.2451, 1.231), (1.292, 0.3374, 0.4192), (2.652, 0.2451, -0.04166), (1.292, 0.3439, 0.5947), (2.652, 0.1939, 1.343), (2.652, -0.3311, 0.5947), (1.292, 0.2451, -0.04166), (2.652, 0.2451, 1.231), (2.652, 0.3374, 0.7703), (1.292, -0.3311, 0.5947), (1.292, 0.1939, 1.343), (1.347, 1.006, -2.133), (2.652, 0.2871, 0.09472), (1.292, 0.3374, 0.7703), (2.652, 0.1356, 1.426), (0.06413, 1.006, -2.105), (1.292, 0.2871, 0.09472), (0.05474, 1.006, -2.118), (0.09474, 1.006, -2.105), (2.652, 0.3182, 0.9391), (1.292, 0.1356, 1.426), (1.292, 0.3182, 0.9391), (1.292, 1.006, -2.133), (1.292, 1.006, 1.14), (2.652, 0.3182, 0.2503), (2.652, 0.07228, 1.477), (2.652, 0.2871, 1.095), (1.292, 0.3182, 0.2503), (1.292, 0.07228, 1.477), (1.292, -0.4352, 3.161), (1.292, -0.3246, 0.4192), (1.292, -0.2322, -0.04166), (1.292, -0.2742, 0.09472), (1.292, -0.3054, 0.2503), (2.615, 0.5776, -2.133), (2.652, -0.3246, 0.4192), (2.652, -0.3054, 0.2503), (2.652, -0.2742, 0.09472), (2.652, -0.2322, -0.04166), (2.652, -0.1811, -0.1536), (2.615, 1.006, -2.133), (-4.745, -0.7228, -1.505), (0.09474, -0.9895, -3.505), (-1.945, -0.8771, 1.478), (-0.9453, -0.9322, -3.464), (-5.05, -0.706, -1.505), (-0.9453, -0.9322, -3.505), (-1.945, -0.8771, -2.118), (-4.705, -0.725, -3.505), (0.09474, -0.9895, -3.505), (-4.705, -0.725, -3.505), (-6.705, -0.6148, -3.505), (0.05474, -0.9873, -2.118), (-1.985, -0.8749, -3.505), (-1.985, -0.8749, -3.505), (-0.9453, -0.9322, -3.505), (0.05474, -0.9873, 1.31), (0.1125, -0.9936, -3.505), (0.1142, -0.9906, -3.505), (-0.9453, -0.9322, -3.464), (-4.745, -0.7228, 2.203), (-4.745, -0.7228, 1.714), (-1.945, -0.8771, 1.688), (0.05474, -0.9873, 1.321), (-6.705, -0.6148, -3.16), (0.1125, -0.9936, 1.3), (0.1142, -0.9906, 1.31)], [], [(181, 2, 4, 285, 281, 185), (1, 2, 181, 189, 290, 288), (0, 1, 288, 291), (4, 2, 1, 0, 3), (141, 139, 208, 192), (220, 7, 6, 142, 196, 212, 219), (190, 189, 181, 185, 145, 156, 198, 223, 214), (157, 144, 147, 149), (148, 73, 68, 71, 69, 70, 67, 72, 65, 63, 74, 61, 82, 81, 83, 80, 79, 13, 24, 45, 52, 77, 54, 55, 146, 145, 185, 281, 301), (143, 33, 35, 32, 31, 36, 28, 30, 37, 19, 21, 26, 140, 139, 141), (156, 158, 87, 85, 78, 53, 47, 25, 12, 133, 134, 137, 135, 136, 120, 119, 131, 124, 123, 129, 130, 127, 128, 126, 132, 150, 283, 287, 198), (56, 57, 58, 59, 60, 62, 75, 64, 66, 73, 148, 147, 144, 146, 55), (290, 189, 190, 294), (282, 194, 8, 201, 297, 298), (9, 5, 6, 7), (138, 140, 26, 16, 18, 15, 14, 17, 10, 20, 22, 27, 29, 38, 41, 39, 40, 50, 42, 44, 48, 46, 49, 34, 33, 143, 142, 6, 5), (201, 228, 229, 230, 305, 297), (8, 194, 258, 255, 257, 154, 180, 263, 262, 197), (9, 7, 220, 274), (184, 153, 151, 269), (88, 90, 92, 94, 96, 99, 97, 110, 103, 101, 152, 151, 153, 155, 86), (152, 101, 108, 106, 105, 107, 104, 109, 102, 100, 111, 98, 116, 115, 117, 114, 113, 11, 23, 43, 51, 76, 84, 86, 155, 154, 257, 292, 296), (150, 132, 125, 122, 121, 118, 112, 95, 93, 91, 89, 87, 158, 157, 149), (245, 46, 48, 275), (107, 105, 249, 270), (70, 69, 127, 130), (275, 48, 44, 276), (104, 107, 270, 273), (67, 70, 130, 129), (276, 44, 42, 277), (109, 104, 273, 272), (72, 67, 129, 123), (277, 42, 50, 278), (102, 109, 272, 271), (65, 72, 123, 124), (278, 50, 40, 279), (100, 102, 271, 178), (63, 65, 124, 131), (279, 40, 39, 186), (111, 100, 178, 176), (74, 63, 131, 119), (186, 39, 41, 183), (98, 111, 176, 188), (61, 74, 119, 120), (183, 41, 38, 195), (116, 98, 188, 200), (82, 61, 120, 136), (195, 38, 29, 203), (115, 116, 200, 209), (81, 82, 136, 135), (203, 29, 27, 213), (117, 115, 209, 221), (83, 81, 135, 137), (213, 27, 22, 226), (114, 117, 221, 232), (80, 83, 137, 134), (226, 22, 20, 242), (113, 114, 232, 246), (79, 80, 134, 133), (242, 20, 10, 252), (11, 113, 246, 256), (79, 133, 12, 13), (10, 17, 264, 252), (267, 23, 11, 256), (25, 24, 13, 12), (17, 14, 239, 264), (241, 43, 23, 267), (47, 45, 24, 25), (14, 15, 233, 239), (243, 51, 43, 241), (53, 52, 45, 47), (233, 15, 18, 248), (253, 76, 51, 243), (78, 77, 52, 53), (18, 16, 259, 248), (261, 84, 76, 253), (77, 78, 85, 54), (16, 26, 266, 259), (238, 86, 84, 261), (87, 55, 54, 85), (26, 21, 247, 266), (240, 88, 86, 238), (89, 56, 55, 87), (21, 19, 244, 247), (250, 90, 88, 240), (91, 57, 56, 89), (19, 37, 254, 244), (260, 92, 90, 250), (93, 58, 57, 91), (37, 30, 265, 254), (268, 94, 92, 260), (95, 59, 58, 93), (30, 28, 177, 265), (182, 96, 94, 268), (112, 60, 59, 95), (28, 36, 191, 177), (179, 99, 96, 182), (118, 62, 60, 112), (36, 31, 187, 191), (193, 97, 99, 179), (121, 75, 62, 118), (31, 32, 199, 187), (202, 110, 97, 193), (122, 64, 75, 121), (32, 35, 207, 199), (210, 103, 110, 202), (125, 66, 64, 122), (35, 33, 218, 207), (224, 101, 103, 210), (132, 73, 66, 125), (33, 34, 217, 216, 218), (108, 101, 224, 225), (68, 73, 132, 126), (217, 34, 49, 234), (106, 108, 225, 237), (71, 68, 126, 128), (234, 49, 46, 245), (105, 106, 237, 249), (69, 71, 128, 127), (140, 138, 139), (142, 143, 141), (144, 145, 146), (300, 147, 148, 301), (150, 149, 302, 283), (303, 151, 152, 296), (153, 154, 155), (157, 158, 156), (230, 269, 151, 303, 306, 305), (139, 138, 205, 208), (180, 154, 153, 184), (144, 157, 156, 145), (142, 141, 192, 196), (302, 149, 147, 300), (138, 5, 9, 206, 204, 205), (206, 9, 274, 222, 161, 162, 280), (162, 161, 159, 165, 160), (162, 160, 211, 280), (165, 159, 215, 211, 160), (215, 159, 161, 222), (164, 163, 227, 228, 201, 8, 197, 235), (227, 163, 165, 236), (251, 160, 164, 235), (164, 160, 165, 163), (236, 165, 160, 251), (258, 168, 170, 255), (167, 168, 258, 194, 282, 289), (284, 169, 166, 286), (286, 166, 167, 289), (170, 168, 167, 166, 169), (255, 170, 169, 284, 292, 257), (214, 172, 171, 293, 294, 190), (173, 171, 172, 174, 175), (293, 171, 173, 295), (295, 173, 175, 299), (299, 175, 174, 223, 198, 287), (223, 174, 172, 214), (285, 4, 3, 304), (304, 3, 0, 291), (253, 243, 241, 267, 256, 246, 232, 221, 209, 200, 188, 176, 178, 271, 272, 273, 270, 249, 237, 225, 224, 230, 229, 262, 263, 261), (263, 180, 184, 269, 230, 224, 210, 202, 193, 179, 182, 268, 260, 250, 240, 238, 261), (212, 196, 192, 208, 205, 266, 247, 244, 254, 265, 177, 191, 187, 199, 207, 218, 216), (259, 266, 205, 204, 219, 212, 216, 217, 234, 245, 275, 276, 277, 278, 279, 186, 183, 195, 203, 213, 226, 242, 252, 264, 239, 233, 248), (228, 227, 236, 251, 235, 197, 231), (229, 228, 197, 262), (197, 228, 231), (274, 206, 280, 211, 215, 222), (220, 219, 204, 206, 274), (288, 290, 294, 293, 295, 299, 287, 283, 302, 300, 301, 281, 285, 304, 291), (289, 282, 298, 306, 303, 296, 292, 284, 286), (298, 297, 305, 306)])
_uv = me_003.uv_layers.new(name='UVマップ')
_uv.uv.foreach_set('vector', [0.625, 0.5, 0.625, 0.5, 0.6681, 0.5, 0.6681, 0.7141, 0.63, 0.7162, 0.63, 0.5, 0.375, 0.5, 0.625, 0.5, 0.625, 0.5, 0.375, 0.5, 0.375, 0.7164, 0.375, 0.7164, 0.125, 0.5, 0.375, 0.5, 0.375, 0.7164, 0.125, 0.7027, 0.625, 0.4569, 0.625, 0.5, 0.375, 0.5, 0.375, 0.25, 0.4181, 0.25, 0.875, 0.5698, 0.875, 0.6802, 0.841, 0.6802, 0.841, 0.5698, 0.4265, 0.285, 0.375, 0.285, 0.375, 0.25, 0.5552, 0.25, 0.5552, 0.284, 0.5496, 0.284, 0.4265, 0.284, 0.375, 0.8306, 0.375, 0.7512, 0.45, 0.7512, 0.45, 0.75, 0.5552, 0.75, 0.5552, 0.8318, 0.427, 0.8318, 0.4275, 0.8315, 0.4275, 0.8306, 0.7068, 0.6802, 0.625, 0.6802, 0.625, 0.5698, 0.7068, 0.5698, 0.5794, 0.5529, 0.5475, 0.5899, 0.5417, 0.586, 0.5353, 0.5836, 0.5288, 0.5828, 0.5222, 0.5836, 0.5158, 0.586, 0.51, 0.5899, 0.5049, 0.5952, 0.5007, 0.6016, 0.4976, 0.6089, 0.4956, 0.6168, 0.495, 0.625, 0.4956, 0.6332, 0.4976, 0.6411, 0.5007, 0.6484, 0.5049, 0.6548, 0.51, 0.6601, 0.5158, 0.664, 0.5222, 0.6664, 0.5288, 0.6672, 0.5353, 0.6664, 0.5417, 0.664, 0.5475, 0.6601, 0.5794, 0.6971, 0.5552, 0.75, 0.45, 0.75, 0.45, 0.5338, 0.5707, 0.5338, 0.5794, 0.1971, 0.5475, 0.1601, 0.5526, 0.1548, 0.5568, 0.1484, 0.5599, 0.1411, 0.5619, 0.1332, 0.5625, 0.125, 0.5619, 0.1168, 0.5599, 0.1089, 0.5568, 0.1016, 0.5526, 0.09517, 0.5475, 0.08992, 0.5794, 0.05287, 0.625, 0.0698, 0.625, 0.1802, 0.546, 0.7426, 0.5662, 0.6929, 0.5396, 0.658, 0.5347, 0.6617, 0.5294, 0.6639, 0.524, 0.6647, 0.5185, 0.6639, 0.5132, 0.6617, 0.5083, 0.658, 0.5041, 0.6531, 0.5006, 0.6471, 0.498, 0.6402, 0.4964, 0.6327, 0.4958, 0.625, 0.4964, 0.6173, 0.498, 0.6098, 0.5006, 0.6029, 0.5041, 0.5969, 0.5083, 0.592, 0.5132, 0.5883, 0.5185, 0.5861, 0.524, 0.5853, 0.5294, 0.5861, 0.5347, 0.5883, 0.5396, 0.592, 0.5662, 0.5571, 0.5516, 0.5211, 0.4392, 0.5211, 0.4392, 0.7426, 0.5526, 0.6548, 0.5568, 0.6484, 0.5599, 0.6411, 0.5619, 0.6332, 0.5625, 0.625, 0.5619, 0.6168, 0.5599, 0.6089, 0.5568, 0.6016, 0.5526, 0.5952, 0.5475, 0.5899, 0.5794, 0.5529, 0.625, 0.5698, 0.625, 0.6802, 0.5794, 0.6971, 0.5475, 0.6601, 0.3738, 0.5336, 0.3738, 0.75, 0.2944, 0.75, 0.2944, 0.5148, 0.2336, 0.5005, 0.2336, 0.75, 0.1974, 0.75, 0.1974, 0.5, 0.2331, 0.5, 0.2331, 0.5004, 0.16, 0.75, 0.125, 0.75, 0.125, 0.5, 0.16, 0.5, 0.5552, 0.0, 0.5794, 0.05287, 0.5475, 0.08992, 0.5417, 0.08602, 0.5353, 0.08362, 0.5288, 0.08281, 0.5222, 0.08362, 0.5158, 0.08602, 0.51, 0.08992, 0.5049, 0.09517, 0.5007, 0.1016, 0.4976, 0.1089, 0.4956, 0.1168, 0.495, 0.125, 0.4956, 0.1332, 0.4976, 0.1411, 0.5007, 0.1484, 0.5049, 0.1548, 0.51, 0.1601, 0.5158, 0.164, 0.5222, 0.1664, 0.5288, 0.1672, 0.5353, 0.1664, 0.5417, 0.164, 0.5475, 0.1601, 0.5794, 0.1971, 0.5552, 0.25, 0.375, 0.25, 0.375, 0.0, 0.375, 0.3224, 0.4265, 0.3224, 0.4265, 0.3237, 0.5552, 0.3237, 0.5552, 0.3581, 0.375, 0.3581, 0.375, 0.9276, 0.375, 0.8914, 0.4275, 0.8914, 0.4275, 0.8905, 0.427, 0.8902, 0.5552, 0.8902, 0.5552, 0.9263, 0.5492, 0.9263, 0.4265, 0.9263, 0.4265, 0.9276, 0.3958, 0.007353, 0.3958, 0.2426, 0.4387, 0.2426, 0.4387, 0.0578, 0.8013, 0.6802, 0.7652, 0.6802, 0.7652, 0.5698, 0.8013, 0.5698, 0.5438, 0.09692, 0.5473, 0.1029, 0.5499, 0.1098, 0.5515, 0.1173, 0.5521, 0.125, 0.5515, 0.1327, 0.5499, 0.1402, 0.5473, 0.1471, 0.5438, 0.1531, 0.5396, 0.158, 0.5662, 0.1929, 0.6042, 0.177, 0.6042, 0.07305, 0.5662, 0.05712, 0.5396, 0.09199, 0.5662, 0.1929, 0.5396, 0.158, 0.5347, 0.1617, 0.5294, 0.1639, 0.524, 0.1647, 0.5185, 0.1639, 0.5132, 0.1617, 0.5083, 0.158, 0.5041, 0.1531, 0.5006, 0.1471, 0.498, 0.1402, 0.4964, 0.1327, 0.4958, 0.125, 0.4964, 0.1173, 0.498, 0.1098, 0.5006, 0.1029, 0.5041, 0.09692, 0.5083, 0.09199, 0.5132, 0.08832, 0.5185, 0.08606, 0.524, 0.08529, 0.5294, 0.08606, 0.5347, 0.08832, 0.5396, 0.09199, 0.5662, 0.05712, 0.546, 0.007353, 0.4392, 0.007353, 0.4392, 0.2419, 0.5463, 0.2419, 0.5662, 0.5571, 0.5396, 0.592, 0.5438, 0.5969, 0.5473, 0.6029, 0.5499, 0.6098, 0.5515, 0.6173, 0.5521, 0.625, 0.5515, 0.6327, 0.5499, 0.6402, 0.5473, 0.6471, 0.5438, 0.6531, 0.5396, 0.658, 0.5662, 0.6929, 0.6042, 0.677, 0.6042, 0.573, 1.0, 0.5961, 1.0, 0.538, 0.9688, 0.538, 0.9688, 0.5961, 0.9688, 0.726, 1.0, 0.726, 1.0, 0.6641, 0.9688, 0.6641, 0.9688, 0.966, 1.0, 0.966, 1.0, 0.826, 0.9688, 0.826, 0.9688, 0.5961, 0.9688, 0.538, 0.9375, 0.538, 0.9375, 0.5961, 0.9375, 0.726, 0.9688, 0.726, 0.9687, 0.6641, 0.9375, 0.6641, 0.9375, 0.966, 0.9688, 0.966, 0.9688, 0.826, 0.9375, 0.826, 0.9375, 0.5961, 0.9375, 0.538, 0.9062, 0.538, 0.9062, 0.5961, 0.9062, 0.726, 0.9375, 0.726, 0.9375, 0.6641, 0.9062, 0.6641, 0.9062, 0.966, 0.9375, 0.966, 0.9375, 0.826, 0.9062, 0.826, 0.9062, 0.5961, 0.9062, 0.538, 0.875, 0.538, 0.875, 0.5961, 0.875, 0.726, 0.9062, 0.726, 0.9062, 0.6641, 0.875, 0.6641, 0.875, 0.966, 0.9062, 0.966, 0.9062, 0.826, 0.875, 0.826, 0.875, 0.5961, 0.875, 0.538, 0.8438, 0.538, 0.8438, 0.5961, 0.8438, 0.726, 0.875, 0.726, 0.875, 0.6641, 0.8438, 0.6641, 0.8438, 0.966, 0.875, 0.966, 0.875, 0.826, 0.8438, 0.826, 0.8438, 0.5961, 0.8438, 0.538, 0.8125, 0.538, 0.8125, 0.5961, 0.8125, 0.726, 0.8438, 0.726, 0.8438, 0.6641, 0.8125, 0.6641, 0.8125, 0.966, 0.8438, 0.966, 0.8438, 0.826, 0.8125, 0.826, 0.8125, 0.5961, 0.8125, 0.538, 0.7812, 0.538, 0.7812, 0.5961, 0.7812, 0.726, 0.8125, 0.726, 0.8125, 0.6641, 0.7812, 0.6641, 0.7812, 0.966, 0.8125, 0.966, 0.8125, 0.826, 0.7812, 0.826, 0.7812, 0.5961, 0.7812, 0.538, 0.75, 0.538, 0.75, 0.5961, 0.75, 0.726, 0.7812, 0.726, 0.7812, 0.6641, 0.75, 0.6641, 0.75, 0.966, 0.7812, 0.966, 0.7812, 0.826, 0.75, 0.826, 0.75, 0.5961, 0.75, 0.538, 0.7188, 0.538, 0.7188, 0.5961, 0.7188, 0.726, 0.75, 0.726, 0.75, 0.6641, 0.7188, 0.6641, 0.7188, 0.966, 0.75, 0.966, 0.75, 0.826, 0.7188, 0.826, 0.7188, 0.5961, 0.7188, 0.538, 0.6875, 0.538, 0.6875, 0.5961, 0.6875, 0.726, 0.7188, 0.726, 0.7188, 0.6641, 0.6875, 0.6641, 0.6875, 0.966, 0.7188, 0.966, 0.7188, 0.826, 0.6875, 0.826, 0.6875, 0.5961, 0.6875, 0.538, 0.6562, 0.538, 0.6562, 0.5961, 0.6562, 0.726, 0.6875, 0.726, 0.6875, 0.6641, 0.6562, 0.6641, 0.6562, 0.966, 0.6875, 0.966, 0.6875, 0.826, 0.6562, 0.826, 0.6562, 0.5961, 0.6562, 0.538, 0.625, 0.538, 0.625, 0.5961, 0.625, 0.726, 0.6562, 0.726, 0.6562, 0.6641, 0.625, 0.6641, 0.625, 0.966, 0.6562, 0.966, 0.6562, 0.826, 0.625, 0.826, 0.625, 0.5961, 0.625, 0.538, 0.5938, 0.538, 0.5938, 0.5961, 0.5938, 0.726, 0.625, 0.726, 0.625, 0.6641, 0.5938, 0.6641, 0.625, 0.966, 0.625, 0.826, 0.5938, 0.826, 0.5938, 0.966, 0.5938, 0.538, 0.5625, 0.538, 0.5625, 0.5961, 0.5938, 0.5961, 0.5625, 0.6641, 0.5625, 0.726, 0.5938, 0.726, 0.5938, 0.6641, 0.5625, 0.826, 0.5625, 0.966, 0.5938, 0.966, 0.5938, 0.826, 0.5625, 0.538, 0.5312, 0.538, 0.5312, 0.5961, 0.5625, 0.5961, 0.5312, 0.6641, 0.5312, 0.726, 0.5625, 0.726, 0.5625, 0.6641, 0.5312, 0.826, 0.5312, 0.966, 0.5625, 0.966, 0.5625, 0.826, 0.5312, 0.538, 0.5, 0.538, 0.5, 0.5961, 0.5312, 0.5961, 0.5, 0.6641, 0.5, 0.726, 0.5312, 0.726, 0.5312, 0.6641, 0.5, 0.826, 0.5, 0.966, 0.5312, 0.966, 0.5312, 0.826, 0.5, 0.5961, 0.5, 0.538, 0.4688, 0.538, 0.4688, 0.5961, 0.4688, 0.6641, 0.4688, 0.726, 0.5, 0.726, 0.5, 0.6641, 0.4688, 0.826, 0.4688, 0.966, 0.5, 0.966, 0.5, 0.826, 0.4688, 0.538, 0.4375, 0.538, 0.4375, 0.5961, 0.4687, 0.5961, 0.4375, 0.6641, 0.4375, 0.726, 0.4688, 0.726, 0.4688, 0.6641, 0.4688, 0.966, 0.4688, 0.826, 0.4375, 0.826, 0.4375, 0.966, 0.4375, 0.538, 0.4062, 0.538, 0.4062, 0.5961, 0.4375, 0.5961, 0.4062, 0.6641, 0.4062, 0.726, 0.4375, 0.726, 0.4375, 0.6641, 0.4062, 0.826, 0.4062, 0.966, 0.4375, 0.966, 0.4375, 0.826, 0.4062, 0.538, 0.375, 0.538, 0.375, 0.5961, 0.4062, 0.5961, 0.375, 0.6641, 0.375, 0.726, 0.4062, 0.726, 0.4062, 0.6641, 0.375, 0.826, 0.375, 0.966, 0.4062, 0.966, 0.4062, 0.826, 0.375, 0.538, 0.3438, 0.538, 0.3438, 0.5961, 0.375, 0.5961, 0.3437, 0.6641, 0.3438, 0.726, 0.375, 0.726, 0.375, 0.6641, 0.3438, 0.826, 0.3438, 0.966, 0.375, 0.966, 0.375, 0.826, 0.3438, 0.538, 0.3125, 0.538, 0.3125, 0.5961, 0.3438, 0.5961, 0.3125, 0.6641, 0.3125, 0.726, 0.3438, 0.726, 0.3438, 0.6641, 0.3125, 0.826, 0.3125, 0.966, 0.3438, 0.966, 0.3438, 0.826, 0.3125, 0.538, 0.2812, 0.538, 0.2812, 0.5961, 0.3125, 0.5961, 0.2812, 0.6641, 0.2812, 0.726, 0.3125, 0.726, 0.3125, 0.6641, 0.2812, 0.826, 0.2812, 0.966, 0.3125, 0.966, 0.3125, 0.826, 0.2812, 0.538, 0.25, 0.538, 0.25, 0.5961, 0.2812, 0.5961, 0.25, 0.6641, 0.25, 0.726, 0.2812, 0.726, 0.2812, 0.6641, 0.25, 0.826, 0.25, 0.966, 0.2812, 0.966, 0.2812, 0.826, 0.25, 0.538, 0.2188, 0.538, 0.2188, 0.5961, 0.25, 0.5961, 0.2187, 0.6641, 0.2188, 0.726, 0.25, 0.726, 0.25, 0.6641, 0.2188, 0.826, 0.2187, 0.966, 0.25, 0.966, 0.25, 0.826, 0.2188, 0.538, 0.1875, 0.538, 0.1875, 0.5961, 0.2188, 0.5961, 0.1875, 0.6641, 0.1875, 0.726, 0.2188, 0.726, 0.2188, 0.6641, 0.1875, 0.826, 0.1875, 0.966, 0.2188, 0.966, 0.2188, 0.826, 0.1875, 0.538, 0.1562, 0.538, 0.1562, 0.5961, 0.1875, 0.5961, 0.1562, 0.6641, 0.1562, 0.726, 0.1875, 0.726, 0.1875, 0.6641, 0.1562, 0.826, 0.1563, 0.966, 0.1875, 0.966, 0.1875, 0.826, 0.1562, 0.538, 0.125, 0.538, 0.125, 0.5961, 0.1562, 0.5961, 0.125, 0.6641, 0.125, 0.726, 0.1562, 0.726, 0.1562, 0.6641, 0.125, 0.826, 0.125, 0.966, 0.1562, 0.966, 0.1562, 0.826, 0.125, 0.538, 0.09375, 0.538, 0.09375, 0.5961, 0.125, 0.5961, 0.09375, 0.6641, 0.09375, 0.726, 0.125, 0.726, 0.125, 0.6641, 0.09375, 0.826, 0.09375, 0.966, 0.125, 0.966, 0.125, 0.826, 0.09375, 0.538, 0.0625, 0.538, 0.0625, 0.5961, 0.06347, 0.5961, 0.09375, 0.5961, 0.0625, 0.726, 0.09375, 0.726, 0.09375, 0.6641, 0.0625, 0.6641, 0.0625, 0.966, 0.09375, 0.966, 0.09375, 0.826, 0.0625, 0.826, 0.0625, 0.5961, 0.0625, 0.538, 0.03125, 0.538, 0.03125, 0.5961, 0.03125, 0.726, 0.0625, 0.726, 0.0625, 0.6641, 0.03125, 0.6641, 0.03125, 0.966, 0.0625, 0.966, 0.0625, 0.826, 0.03125, 0.826, 0.03125, 0.5961, 0.03125, 0.538, 0.0, 0.538, 0.0, 0.5961, 0.0, 0.726, 0.03125, 0.726, 0.03125, 0.6641, 0.0, 0.6641, 0.0, 0.966, 0.03125, 0.966, 0.03125, 0.826, 0.0, 0.826, 0.5794, 0.05287, 0.5552, 0.0, 0.5905, 0.04005, 0.5552, 0.25, 0.5794, 0.1971, 0.625, 0.1802, 0.625, 0.6802, 0.5552, 0.75, 0.5794, 0.6971, 0.5723, 0.5194, 0.5905, 0.5401, 0.5794, 0.5529, 0.5707, 0.5338, 0.5662, 0.5571, 0.6042, 0.573, 0.5581, 0.5211, 0.5516, 0.5211, 0.5463, 0.2422, 0.5754, 0.205, 0.5662, 0.1929, 0.5463, 0.2419, 0.6042, 0.07305, 0.546, 0.007353, 0.5662, 0.05712, 0.5754, 0.705, 0.5662, 0.6929, 0.546, 0.7426, 0.5552, 0.3237, 0.625, 0.3237, 0.625, 0.3598, 0.556, 0.3598, 0.5556, 0.3581, 0.5552, 0.3581, 0.625, 1.0, 0.5552, 1.0, 0.5552, 0.966, 0.625, 0.966, 0.5552, 0.9263, 0.5552, 0.8902, 0.625, 0.8902, 0.625, 0.9263, 0.625, 0.75, 0.625, 0.8318, 0.5552, 0.8318, 0.5552, 0.75, 0.5552, 0.25, 0.625, 0.25, 0.625, 0.284, 0.5552, 0.284, 0.5698, 0.4182, 0.625, 0.4182, 0.625, 0.5, 0.589, 0.5, 0.5552, 1.0, 0.375, 1.0, 0.375, 0.965, 0.4265, 0.965, 0.4265, 0.966, 0.5552, 0.966, 0.62, 0.5, 0.375, 0.5, 0.62, 0.5536, 0.62, 0.75, 0.375, 0.75, 0.375, 0.5, 0.62, 0.5, 0.375, 0.5, 0.375, 0.75, 0.125, 0.75, 0.125, 0.75, 0.125, 0.5, 0.375, 0.5, 0.375, 0.25, 0.62, 0.495, 0.62, 0.5, 0.375, 0.0, 0.375, 0.0, 0.62, 0.0, 0.62, 0.25, 0.375, 0.25, 0.62, 0.755, 0.375, 1.0, 0.375, 0.75, 0.62, 0.75, 0.375, 0.25, 0.375, 0.0, 0.62, 0.0, 0.62, 0.0, 0.375, 1.49e-08, 0.375, 0.25, 0.62, 0.25, 0.62, 0.25, 0.62, 1.0, 0.375, 1.0, 0.375, 0.75, 0.62, 0.995, 0.62, 0.255, 0.375, 0.5, 0.375, 0.25, 0.62, 0.25, 0.125, 0.5, 0.375, 0.5, 0.375, 0.75, 0.125, 0.75, 0.8651, 0.75, 0.375, 0.75, 0.375, 0.5, 0.8651, 0.5, 0.625, 0.5, 0.625, 0.5, 0.6324, 0.5, 0.6324, 0.5, 0.375, 0.5, 0.625, 0.5, 0.625, 0.5, 0.375, 0.5, 0.375, 0.7495, 0.375, 0.7495, 0.3824, 0.00767, 0.3824, 0.25, 0.375, 0.25, 0.375, 0.00767, 0.125, 0.7423, 0.125, 0.5, 0.375, 0.5, 0.375, 0.7495, 0.625, 0.4926, 0.625, 0.5, 0.375, 0.5, 0.375, 0.25, 0.3824, 0.25, 0.625, 0.25, 0.625, 0.25, 0.3824, 0.25, 0.3824, 0.00767, 0.6227, 0.0007821, 0.6227, 0.25, 0.625, 0.25, 0.625, 0.25, 0.375, 0.25, 0.375, 0.01483, 0.375, 0.01483, 0.375, 0.25, 0.375, 0.5, 0.375, 0.25, 0.625, 0.25, 0.625, 0.2574, 0.3824, 0.5, 0.125, 0.7352, 0.125, 0.5, 0.375, 0.5, 0.375, 0.7423, 0.375, 0.7423, 0.375, 0.5, 0.3824, 0.5, 0.3824, 0.7423, 0.3824, 0.7423, 0.3824, 0.5, 0.8676, 0.5, 0.8676, 0.5, 0.8631, 0.5, 0.8631, 0.7354, 0.8676, 0.5, 0.8676, 0.5, 0.875, 0.5, 0.875, 0.5, 0.625, 0.03594, 0.625, 0.25, 0.4181, 0.25, 0.4181, 0.04734, 0.4181, 0.04734, 0.4181, 0.25, 0.375, 0.25, 0.375, 0.04734, 0.5343, 0.08611, 0.5398, 0.08534, 0.5452, 0.08611, 0.5505, 0.08837, 0.5554, 0.09204, 0.5596, 0.09697, 0.5631, 0.103, 0.5657, 0.1099, 0.5673, 0.1173, 0.5679, 0.1251, 0.5673, 0.1328, 0.5657, 0.1402, 0.5631, 0.1471, 0.5596, 0.1531, 0.5554, 0.1581, 0.5505, 0.1617, 0.5452, 0.164, 0.5398, 0.1648, 0.5343, 0.164, 0.529, 0.1617, 0.5241, 0.1581, 0.5177, 0.2427, 0.625, 0.2427, 0.625, 0.007403, 0.5227, 0.007403, 0.529, 0.08837, 0.5227, 0.007403, 0.5177, 0.007403, 0.4595, 0.0731, 0.4595, 0.177, 0.5177, 0.2427, 0.5241, 0.1581, 0.5199, 0.1531, 0.5164, 0.1471, 0.5138, 0.1402, 0.5122, 0.1328, 0.5116, 0.1251, 0.5122, 0.1173, 0.5138, 0.1099, 0.5164, 0.103, 0.5199, 0.09697, 0.5241, 0.09204, 0.529, 0.08837, 0.5224, 0.5073, 0.5177, 0.5073, 0.4595, 0.573, 0.4595, 0.6769, 0.5177, 0.7426, 0.5241, 0.658, 0.5199, 0.653, 0.5164, 0.647, 0.5138, 0.6401, 0.5122, 0.6327, 0.5116, 0.6249, 0.5122, 0.6172, 0.5138, 0.6098, 0.5164, 0.6029, 0.5199, 0.5969, 0.5241, 0.5919, 0.5288, 0.5884, 0.529, 0.6616, 0.5241, 0.658, 0.5177, 0.7426, 0.625, 0.7426, 0.625, 0.5073, 0.5224, 0.5073, 0.5288, 0.5884, 0.529, 0.5883, 0.5343, 0.586, 0.5398, 0.5852, 0.5452, 0.586, 0.5505, 0.5883, 0.5554, 0.5919, 0.5596, 0.5969, 0.5631, 0.6029, 0.5657, 0.6098, 0.5673, 0.6172, 0.5679, 0.6249, 0.5673, 0.6327, 0.5657, 0.6401, 0.5631, 0.647, 0.5596, 0.653, 0.5554, 0.658, 0.5505, 0.6616, 0.5452, 0.6639, 0.5398, 0.6647, 0.5343, 0.6639, 0.8671, 0.5073, 0.8671, 0.5073, 0.8648, 0.5073, 0.8648, 0.7426, 0.8671, 0.7426, 0.8671, 0.7426, 0.8671, 0.5073, 0.875, 0.5073, 0.8671, 0.5073, 0.8671, 0.7426, 0.875, 0.7426, 0.8671, 0.7426, 0.8671, 0.5073, 0.8671, 0.5073, 0.6318, 0.6921, 0.6318, 0.7426, 0.6318, 0.7426, 0.6342, 0.7426, 0.6342, 0.5073, 0.6318, 0.5073, 0.6318, 0.5073, 0.625, 0.5073, 0.625, 0.7426, 0.6318, 0.7426, 0.6318, 0.6921, 0.5731, 0.1529, 0.5731, 0.1529, 0.5731, 0.06662, 0.5731, 0.06662, 0.5731, 0.03362, 0.5718, 0.03362, 0.5297, 0.06535, 0.4174, 0.06535, 0.4108, 0.06535, 0.3947, 0.1542, 0.41, 0.1542, 0.5106, 0.1542, 0.5106, 0.1639, 0.5623, 0.2164, 0.5731, 0.2164, 0.5731, 0.0006162, 0.5731, 0.0006162, 0.5731, 0.0, 0.4226, 0.0, 0.4223, 0.001885, 0.4226, 0.001885, 0.5297, 0.001885, 0.5718, 0.03362, 0.5731, 0.03362, 0.5731, 1.0, 0.5731, 0.9988, 0.4229, 0.9988, 0.4226, 1.0])
me_003.use_remesh_fix_poles = True
me_003.use_remesh_preserve_attributes = False
me_003.update()

# ---- objects
ob_camera_left = bpy.data.objects.new('camera_left', me_015)
ob_camera_right = bpy.data.objects.new('camera_right', me_018)
ob_mount_body_right = bpy.data.objects.new('mount_body_right', me_016)
ob_mount_body_left = bpy.data.objects.new('mount_body_left', me_004)
ob_mount_body = bpy.data.objects.new('mount_body', me_002)
ob_uniparts_mount_body = bpy.data.objects.new('uniParts_mount_body', me_009)
ob_mount_fixture_upper_left = bpy.data.objects.new('mount_fixture_upper_left', me_017)
ob_mount_fixture_upper_ver2 = bpy.data.objects.new('mount_fixture_upper_ver2', me_001)
ob_mount_fixture_under_20cm = bpy.data.objects.new('mount_fixture_under_20cm', me_003)

# ---- transforms, parenting, visibility, modifiers, constraints
ob_camera_left.location = (22.9, -4.709, 60.0)
ob_camera_left.rotation_euler = (0.0, 0.0, -0.2094)
ob_camera_left.scale = (35.5, 15.55, 27.5)
ob_camera_right.location = (-63.9, -13.18, 60.0)
ob_camera_right.rotation_euler = (0.0, -0.0, 0.2094)
ob_camera_right.scale = (35.5, 15.55, 27.5)
ob_mount_body_right.location = (0.0, 0.0, 0.0)
ob_mount_body_right.rotation_euler = (0.0, -0.0, 0.2094)
ob_mount_body_right.scale = (40.0, 9.0, 5.0)
_m = ob_mount_body_right.modifiers.new('ブーリアン', 'BOOLEAN')
_m.operation = 'UNION'
ob_mount_body_left.location = (0.0, 0.0, 0.0)
ob_mount_body_left.rotation_euler = (0.0, -0.0, -0.2094)
ob_mount_body_left.scale = (20.05, 9.0, 5.0)
ob_mount_body.location = (0.0, 0.0, 0.0)
ob_mount_body.rotation_euler = (0.0, -0.0, 0.2094)
ob_mount_body.scale = (40.0, 9.0, 5.0)
ob_uniparts_mount_body.location = (0.0, 0.0, 0.0)
ob_uniparts_mount_body.scale = (40.0, 9.0, 5.0)
ob_mount_fixture_upper_left.location = (22.4, -4.761, 14.25)
ob_mount_fixture_upper_left.rotation_euler = (0.0, -0.0, -0.2094)
ob_mount_fixture_upper_left.scale = (11.6, 7.5, 9.25)
ob_mount_fixture_upper_ver2.location = (-62.5, -13.29, 14.25)
ob_mount_fixture_upper_ver2.rotation_euler = (0.0, -0.0, 0.2094)
ob_mount_fixture_upper_ver2.scale = (11.6, 7.5, 9.25)
ob_mount_fixture_under_20cm.location = (-5.0, -0.9, -15.5)
ob_mount_fixture_under_20cm.rotation_euler = (3.142, 0.0, 0.0)
ob_mount_fixture_under_20cm.scale = (2.5, 8.0, 3.0)

# ---- collection membership
col_collection.objects.link(ob_camera_left)
col_collection.objects.link(ob_camera_right)
col_collection.objects.link(ob_mount_body_right)
col_collection.objects.link(ob_mount_body_left)
col_collection.objects.link(ob_mount_body)
col_collection.objects.link(ob_uniparts_mount_body)
col_collection.objects.link(ob_mount_fixture_upper_left)
col_collection.objects.link(ob_mount_fixture_upper_ver2)
col_collection.objects.link(ob_mount_fixture_under_20cm)

# ---- scene / render settings (as saved in the file)
scene.frame_start = 1; scene.frame_end = 250; scene.frame_set(1)
scene.render.engine = 'BLENDER_EEVEE_NEXT'
scene.cycles.use_denoising = False
scene.cycles.samples = 128
scene.cycles.sampling_pattern = 'TABULATED_SOBOL'
scene.cycles.use_adaptive_sampling = False
scene.cycles.use_light_tree = False
scene.view_settings.view_transform = 'Filmic'
scene.unit_settings.scale_length = 0.001
bpy.context.view_layer.update()

# ---- added for rendering (the .blend has no active camera and no usable light): camera, sun
cam_auto = bpy.data.cameras.new('AutoCamera')
cam_auto.lens = 50.0
cam_auto.sensor_width = 36.0
cam_auto.clip_end = 3349.68
ob_auto_camera = bpy.data.objects.new('AutoCamera', cam_auto)
scene.collection.objects.link(ob_auto_camera)
ob_auto_camera.location = (170.366, -240.429, 183.951)
ob_auto_camera.rotation_euler = (1.09748, -7.21219e-08, 0.694738)
scene.camera = ob_auto_camera
light_auto_sun = bpy.data.lights.new('AutoSun', 'SUN')
light_auto_sun.energy = 3.0
light_auto_sun.angle = 0.0523599
ob_auto_sun = bpy.data.objects.new('AutoSun', light_auto_sun)
scene.collection.objects.link(ob_auto_sun)
ob_auto_sun.rotation_euler = (0.872665, 0.174533, 0.523599)
bpy.context.view_layer.update()

